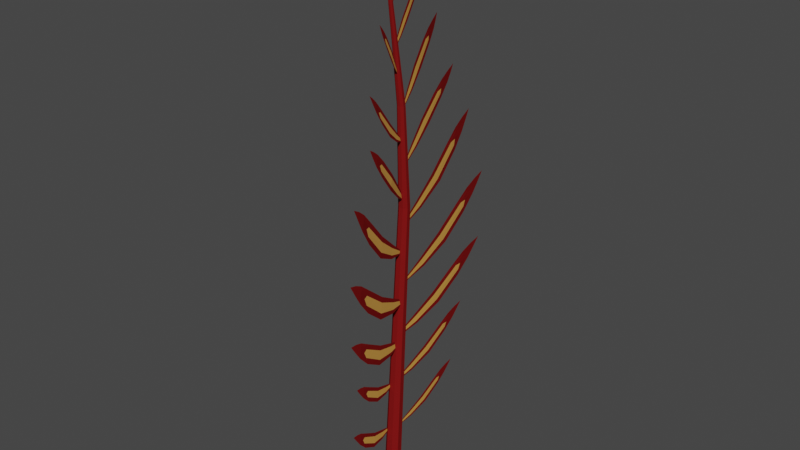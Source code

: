 # Source: reefGlowingTemplate.blend  (saved by Blender 2.80.74; exported with 4.5.12 LTS)
import bpy
from mathutils import Matrix  # noqa: F401  (used for matrix-valued properties, if any)

bpy.ops.wm.read_factory_settings(use_empty=True)
scene = bpy.context.scene
scene.name = 'Scene'

# ---- collections
col_collection = bpy.data.collections.new('Collection'); scene.collection.children.link(col_collection)

# ---- materials (node trees are filled in below, after node groups)
mat_reefmat = bpy.data.materials.new('ReefMat')
mat_reefmat.alpha_threshold = 0.0
mat_reefmat.use_transparent_shadow = False
mat_reefmat.diffuse_color = (0.2019, 0.008632, 0.008632, 1.0)
mat_reefmat.roughness = 0.5
mat_reefmat.line_color = (0.0, 0.0, 0.0, 1.0)
mat_glowmat = bpy.data.materials.new('glowMat')
mat_glowmat.use_transparent_shadow = False

# ---- material node trees
mat_glowmat.use_nodes = True; mat_glowmat.node_tree.nodes.clear()
_N = mat_glowmat.node_tree.nodes; _L = mat_glowmat.node_tree.links
n0 = _N.new('ShaderNodeOutputMaterial'); n0.name = 'Material Output'; n0.location = (300, 300)
n1 = _N.new('ShaderNodeBsdfPrincipled'); n1.name = 'Principled BSDF'; n1.location = (10, 300)
n1.distribution = 'GGX'
n1.subsurface_method = 'BURLEY'
n1.inputs[0].default_value = (0.8, 0.3882, 0.07297, 1.0)
n1.inputs[3].default_value = 1.45
n1.inputs[27].default_value = (0.0, 0.0, 0.0, 1.0)
n1.inputs[28].default_value = 1.0
_L.new(n1.outputs[0], n0.inputs[0])
n0.is_active_output = True

# ---- world
world_world = bpy.data.worlds.new('World'); scene.world = world_world
world_world.use_nodes = True; world_world.node_tree.nodes.clear()
_N = world_world.node_tree.nodes; _L = world_world.node_tree.links
n0 = _N.new('ShaderNodeOutputWorld'); n0.name = 'World Output'; n0.location = (300, 300)
n1 = _N.new('ShaderNodeBackground'); n1.name = 'Background'; n1.location = (10, 300)
n1.inputs[0].default_value = (0.05088, 0.05088, 0.05088, 1.0)
_L.new(n1.outputs[0], n0.inputs[0])
n0.is_active_output = True
world_world.color = (0.05088, 0.05088, 0.05088)
world_world.use_sun_shadow = False
world_world.sun_shadow_jitter_overblur = 0.0

# ---- meshes
me_cylinder_061 = bpy.data.meshes.new('Cylinder.061')
me_cylinder_061.from_pydata([(0.3299, -0.272, 1.519), (-0.1015, 0.1256, -0.2506), (0.2238, -0.1723, 1.107), (0.2314, -0.1632, 1.107), (-0.08126, 0.15, -0.2526), (0.2431, -0.1619, 1.104), (-0.05025, 0.1531, -0.2587), (0.252, -0.1693, 1.102), (-0.02659, 0.1331, -0.2655), (0.2529, -0.1811, 1.1), (-0.02413, 0.1017, -0.2688), (0.2453, -0.1902, 1.1), (-0.04434, 0.07731, -0.2669), (0.2337, -0.1915, 1.103), (-0.07537, 0.07423, -0.2608), (0.2248, -0.1841, 1.105), (-0.09903, 0.09424, -0.254), (0.06536, 0.007814, 0.4545), (0.1587, -0.09633, 0.836), (0.1686, -0.08429, 0.8352), (0.07926, 0.02469, 0.4532), (0.1839, -0.08267, 0.8322), (0.1007, 0.02691, 0.449), (0.1956, -0.09243, 0.8288), (0.1171, 0.01317, 0.4443), (0.1968, -0.1078, 0.8268), (0.1189, -0.008481, 0.4419), (0.1869, -0.1199, 0.8276), (0.105, -0.02537, 0.4432), (0.1716, -0.1215, 0.8306), (0.08355, -0.02759, 0.4474), (0.1599, -0.1118, 0.834), (0.06713, -0.01384, 0.4521), (-0.5425, 0.2177, -2.3), (-0.5129, 0.2527, -2.303), (-0.4679, 0.2566, -2.312), (-0.4339, 0.2271, -2.322), (-0.4308, 0.1814, -2.327), (-0.4605, 0.1463, -2.324), (-0.5056, 0.1423, -2.315), (-0.5395, 0.1719, -2.305)], [], [(2, 0, 3), (3, 0, 5), (5, 0, 7), (7, 0, 9), (9, 0, 11), (11, 0, 13), (13, 0, 15), (15, 0, 2), (40, 16, 1, 33), (31, 15, 2, 18), (39, 14, 16, 40), (29, 13, 15, 31), (38, 12, 14, 39), (27, 11, 13, 29), (37, 10, 12, 38), (25, 9, 11, 27), (36, 8, 10, 37), (23, 7, 9, 25), (35, 6, 8, 36), (21, 5, 7, 23), (34, 4, 6, 35), (19, 3, 5, 21), (33, 1, 4, 34), (18, 2, 3, 19), (1, 17, 20, 4), (17, 18, 19, 20), (4, 20, 22, 6), (20, 19, 21, 22), (6, 22, 24, 8), (22, 21, 23, 24), (8, 24, 26, 10), (24, 23, 25, 26), (10, 26, 28, 12), (26, 25, 27, 28), (12, 28, 30, 14), (28, 27, 29, 30), (14, 30, 32, 16), (30, 29, 31, 32), (16, 32, 17, 1), (32, 31, 18, 17), (33, 34, 35, 36, 37, 38, 39, 40)])
_uv = me_cylinder_061.uv_layers.new(name='UVMap')
_uv.uv.foreach_set('vector', [0.4987, 0.7798, 0.4996, 0.8785, 0.4996, 0.7798, 0.4996, 0.7798, 0.4999, 0.8785, 0.4999, 0.7798, 0.4999, 0.7798, 0.4996, 0.8785, 0.4996, 0.7798, 0.4996, 0.7798, 0.4987, 0.8785, 0.4987, 0.7798, 0.4987, 0.7798, 0.4979, 0.8785, 0.4979, 0.7798, 0.4979, 0.7798, 0.4976, 0.8785, 0.4976, 0.7798, 0.4976, 0.7798, 0.4979, 0.8785, 0.4979, 0.7798, 0.4979, 0.7798, 0.4987, 0.8785, 0.4987, 0.7798, 0.4979, 0.6482, 0.4979, 0.6811, 0.4987, 0.6811, 0.4987, 0.6482, 0.4979, 0.7469, 0.4979, 0.7798, 0.4987, 0.7798, 0.4987, 0.7469, 0.4976, 0.6482, 0.4976, 0.6811, 0.4979, 0.6811, 0.4979, 0.6482, 0.4976, 0.7469, 0.4976, 0.7798, 0.4979, 0.7798, 0.4979, 0.7469, 0.4979, 0.6482, 0.4979, 0.6811, 0.4976, 0.6811, 0.4976, 0.6482, 0.4979, 0.7469, 0.4979, 0.7798, 0.4976, 0.7798, 0.4976, 0.7469, 0.4987, 0.6482, 0.4987, 0.6811, 0.4979, 0.6811, 0.4979, 0.6482, 0.4987, 0.7469, 0.4987, 0.7798, 0.4979, 0.7798, 0.4979, 0.7469, 0.4996, 0.6482, 0.4996, 0.6811, 0.4987, 0.6811, 0.4987, 0.6482, 0.4996, 0.7469, 0.4996, 0.7798, 0.4987, 0.7798, 0.4987, 0.7469, 0.4999, 0.6482, 0.4999, 0.6811, 0.4996, 0.6811, 0.4996, 0.6482, 0.4999, 0.7469, 0.4999, 0.7798, 0.4996, 0.7798, 0.4996, 0.7469, 0.4996, 0.6482, 0.4996, 0.6811, 0.4999, 0.6811, 0.4999, 0.6482, 0.4996, 0.7469, 0.4996, 0.7798, 0.4999, 0.7798, 0.4999, 0.7469, 0.4987, 0.6482, 0.4987, 0.6811, 0.4996, 0.6811, 0.4996, 0.6482, 0.4987, 0.7469, 0.4987, 0.7798, 0.4996, 0.7798, 0.4996, 0.7469, 0.4987, 0.6811, 0.4987, 0.714, 0.4996, 0.714, 0.4996, 0.6811, 0.4987, 0.714, 0.4987, 0.7469, 0.4996, 0.7469, 0.4996, 0.714, 0.4996, 0.6811, 0.4996, 0.714, 0.4999, 0.714, 0.4999, 0.6811, 0.4996, 0.714, 0.4996, 0.7469, 0.4999, 0.7469, 0.4999, 0.714, 0.4999, 0.6811, 0.4999, 0.714, 0.4996, 0.714, 0.4996, 0.6811, 0.4999, 0.714, 0.4999, 0.7469, 0.4996, 0.7469, 0.4996, 0.714, 0.4996, 0.6811, 0.4996, 0.714, 0.4987, 0.714, 0.4987, 0.6811, 0.4996, 0.714, 0.4996, 0.7469, 0.4987, 0.7469, 0.4987, 0.714, 0.4987, 0.6811, 0.4987, 0.714, 0.4979, 0.714, 0.4979, 0.6811, 0.4987, 0.714, 0.4987, 0.7469, 0.4979, 0.7469, 0.4979, 0.714, 0.4979, 0.6811, 0.4979, 0.714, 0.4976, 0.714, 0.4976, 0.6811, 0.4979, 0.714, 0.4979, 0.7469, 0.4976, 0.7469, 0.4976, 0.714, 0.4976, 0.6811, 0.4976, 0.714, 0.4979, 0.714, 0.4979, 0.6811, 0.4976, 0.714, 0.4976, 0.7469, 0.4979, 0.7469, 0.4979, 0.714, 0.4979, 0.6811, 0.4979, 0.714, 0.4987, 0.714, 0.4987, 0.6811, 0.4979, 0.714, 0.4979, 0.7469, 0.4987, 0.7469, 0.4987, 0.714, 0.4987, 0.6482, 0.4996, 0.6482, 0.4999, 0.6482, 0.4996, 0.6482, 0.4987, 0.6482, 0.4979, 0.6482, 0.4976, 0.6482, 0.4979, 0.6482])
me_cylinder_061.materials.append(mat_reefmat)
me_cylinder_061.use_remesh_preserve_volume = False
me_cylinder_061.use_remesh_preserve_attributes = False
me_cylinder_061.use_mirror_vertex_groups = False
me_cylinder_061.update()
me_cylinder_062 = bpy.data.meshes.new('Cylinder.062')
me_cylinder_062.from_pydata([(0.393, 1.707, 0.1127), (-0.2905, -0.8729, 0.2293), (-0.2653, -0.8663, 0.3263), (-0.278, -0.8699, 0.2764), (0.2965, 1.507, 0.02359), (0.1941, 1.284, -0.05534), (0.05557, 0.9057, -0.105), (-0.1214, 0.2284, -0.0765), (-0.2311, -0.422, 0.0614), (-0.277, -0.7651, 0.1847), (-0.2379, -0.7562, 0.3351), (-0.1566, -0.4112, 0.3517), (-0.01067, 0.214, 0.3521), (0.1656, 0.8619, 0.3189), (0.28, 1.243, 0.2732), (0.343, 1.484, 0.2022), (-0.2577, -0.7611, 0.2582), (-0.1945, -0.4162, 0.2065), (-0.06695, 0.2202, 0.1385), (0.1748, 1.071, 0.0959), (0.2326, 1.251, 0.1099), (0.3196, 1.496, 0.1131), (-0.2842, -0.8714, 0.2529), (0.3081, 1.502, 0.06837), (0.2134, 1.268, 0.0273), (0.1148, 0.9712, 0.01324), (-0.09398, 0.2268, 0.03931), (-0.2128, -0.4191, 0.1339), (-0.2674, -0.7631, 0.2214), (-0.2716, -0.8681, 0.3013), (0.3313, 1.49, 0.1577), (0.2563, 1.247, 0.1916), (0.1692, 0.9598, 0.1931), (-0.03882, 0.217, 0.2449), (-0.1755, -0.4137, 0.2791), (-0.2478, -0.7587, 0.2966)], [], [(35, 29, 2, 10), (28, 22, 3, 16), (0, 4, 23, 21), (23, 24, 20, 21), (24, 25, 19, 20), (25, 26, 18, 19), (26, 27, 17, 18), (27, 28, 16, 17), (0, 21, 30, 15), (30, 31, 14, 15), (31, 32, 13, 14), (32, 33, 12, 13), (33, 34, 11, 12), (34, 35, 10, 11), (8, 9, 28, 27), (7, 8, 27, 26), (6, 7, 26, 25), (5, 6, 25, 24), (4, 5, 24, 23), (9, 1, 22, 28), (17, 16, 35, 34), (18, 17, 34, 33), (19, 18, 33, 32), (20, 19, 32, 31), (21, 20, 31, 30), (16, 3, 29, 35)])
me_cylinder_062.polygons.foreach_set('material_index', [0, 1, 0, 0, 0, 1, 1, 1, 0, 0, 0, 0, 0, 0, 0, 0, 0, 0, 0, 0, 1, 1, 1, 0, 0, 1])
_uv = me_cylinder_062.uv_layers.new(name='UVMap')
_uv.uv.foreach_set('vector', [0.5067, 0.06347, 0.5002, 0.02944, 0.512, 0.02944, 0.5252, 0.06355, 0.4698, 0.06347, 0.4764, 0.02944, 0.4883, 0.02944, 0.4883, 0.06338, 0.4883, 0.9766, 0.4444, 0.8782, 0.4664, 0.8782, 0.4883, 0.8781, 0.4664, 0.8782, 0.4478, 0.768, 0.4883, 0.7651, 0.4883, 0.8781, 0.4478, 0.768, 0.4363, 0.6062, 0.4883, 0.6054, 0.4883, 0.7651, 0.4363, 0.6062, 0.436, 0.3666, 0.4883, 0.3659, 0.4883, 0.6054, 0.436, 0.3666, 0.4531, 0.1685, 0.4883, 0.1682, 0.4883, 0.3659, 0.4531, 0.1685, 0.4698, 0.06347, 0.4883, 0.06338, 0.4883, 0.1682, 0.4883, 0.9766, 0.4883, 0.8781, 0.5102, 0.8782, 0.5321, 0.8782, 0.5102, 0.8782, 0.5288, 0.768, 0.5692, 0.7709, 0.5321, 0.8782, 0.5288, 0.768, 0.5402, 0.6062, 0.5922, 0.607, 0.5692, 0.7709, 0.5402, 0.6062, 0.5405, 0.3666, 0.5928, 0.3672, 0.5922, 0.607, 0.5405, 0.3666, 0.5234, 0.1685, 0.5586, 0.1688, 0.5928, 0.3672, 0.5234, 0.1685, 0.5067, 0.06347, 0.5252, 0.06355, 0.5586, 0.1688, 0.418, 0.1688, 0.4514, 0.06355, 0.4698, 0.06347, 0.4531, 0.1685, 0.3838, 0.3672, 0.418, 0.1688, 0.4531, 0.1685, 0.436, 0.3666, 0.3844, 0.607, 0.3838, 0.3672, 0.436, 0.3666, 0.4363, 0.6062, 0.4073, 0.7709, 0.3844, 0.607, 0.4363, 0.6062, 0.4478, 0.768, 0.4444, 0.8782, 0.4073, 0.7709, 0.4478, 0.768, 0.4664, 0.8782, 0.4514, 0.06355, 0.4645, 0.02944, 0.4764, 0.02944, 0.4698, 0.06347, 0.4883, 0.1682, 0.4883, 0.06338, 0.5067, 0.06347, 0.5234, 0.1685, 0.4883, 0.3659, 0.4883, 0.1682, 0.5234, 0.1685, 0.5405, 0.3666, 0.4883, 0.6054, 0.4883, 0.3659, 0.5405, 0.3666, 0.5402, 0.6062, 0.4883, 0.7651, 0.4883, 0.6054, 0.5402, 0.6062, 0.5288, 0.768, 0.4883, 0.8781, 0.4883, 0.7651, 0.5288, 0.768, 0.5102, 0.8782, 0.4883, 0.06338, 0.4883, 0.02944, 0.5002, 0.02944, 0.5067, 0.06347])
me_cylinder_062.materials.append(mat_reefmat)
me_cylinder_062.materials.append(mat_glowmat)
me_cylinder_062.use_remesh_preserve_volume = False
me_cylinder_062.use_remesh_preserve_attributes = False
me_cylinder_062.use_mirror_vertex_groups = False
me_cylinder_062.update()
me_cylinder_063 = bpy.data.meshes.new('Cylinder.063')
me_cylinder_063.from_pydata([(0.393, 1.707, 0.1127), (-0.2905, -0.8729, 0.2293), (-0.2653, -0.8663, 0.3263), (-0.278, -0.8699, 0.2764), (0.2965, 1.507, 0.02359), (0.1941, 1.284, -0.05534), (0.05557, 0.9057, -0.105), (-0.1214, 0.2284, -0.0765), (-0.2311, -0.422, 0.0614), (-0.277, -0.7651, 0.1847), (-0.2379, -0.7562, 0.3351), (-0.1566, -0.4112, 0.3517), (-0.01067, 0.214, 0.3521), (0.1656, 0.8619, 0.3189), (0.28, 1.243, 0.2732), (0.343, 1.484, 0.2022), (-0.2577, -0.7611, 0.2582), (-0.1945, -0.4162, 0.2065), (-0.06695, 0.2202, 0.1385), (0.1748, 1.071, 0.0959), (0.2326, 1.251, 0.1099), (0.3196, 1.496, 0.1131), (-0.2842, -0.8714, 0.2529), (0.3081, 1.502, 0.06837), (0.2134, 1.268, 0.0273), (0.1148, 0.9712, 0.01324), (-0.09398, 0.2268, 0.03931), (-0.2128, -0.4191, 0.1339), (-0.2674, -0.7631, 0.2214), (-0.2716, -0.8681, 0.3013), (0.3313, 1.49, 0.1577), (0.2563, 1.247, 0.1916), (0.1692, 0.9598, 0.1931), (-0.03882, 0.217, 0.2449), (-0.1755, -0.4137, 0.2791), (-0.2478, -0.7587, 0.2966)], [], [(35, 29, 2, 10), (28, 22, 3, 16), (0, 4, 23, 21), (23, 24, 20, 21), (24, 25, 19, 20), (25, 26, 18, 19), (26, 27, 17, 18), (27, 28, 16, 17), (0, 21, 30, 15), (30, 31, 14, 15), (31, 32, 13, 14), (32, 33, 12, 13), (33, 34, 11, 12), (34, 35, 10, 11), (8, 9, 28, 27), (7, 8, 27, 26), (6, 7, 26, 25), (5, 6, 25, 24), (4, 5, 24, 23), (9, 1, 22, 28), (17, 16, 35, 34), (18, 17, 34, 33), (19, 18, 33, 32), (20, 19, 32, 31), (21, 20, 31, 30), (16, 3, 29, 35)])
me_cylinder_063.polygons.foreach_set('material_index', [0, 1, 0, 0, 0, 1, 1, 1, 0, 0, 0, 0, 0, 0, 0, 0, 0, 0, 0, 0, 1, 1, 1, 0, 0, 1])
_uv = me_cylinder_063.uv_layers.new(name='UVMap')
_uv.uv.foreach_set('vector', [0.5067, 0.06347, 0.5002, 0.02944, 0.512, 0.02944, 0.5252, 0.06355, 0.4698, 0.06347, 0.4764, 0.02944, 0.4883, 0.02944, 0.4883, 0.06338, 0.4883, 0.9766, 0.4444, 0.8782, 0.4664, 0.8782, 0.4883, 0.8781, 0.4664, 0.8782, 0.4478, 0.768, 0.4883, 0.7651, 0.4883, 0.8781, 0.4478, 0.768, 0.4363, 0.6062, 0.4883, 0.6054, 0.4883, 0.7651, 0.4363, 0.6062, 0.436, 0.3666, 0.4883, 0.3659, 0.4883, 0.6054, 0.436, 0.3666, 0.4531, 0.1685, 0.4883, 0.1682, 0.4883, 0.3659, 0.4531, 0.1685, 0.4698, 0.06347, 0.4883, 0.06338, 0.4883, 0.1682, 0.4883, 0.9766, 0.4883, 0.8781, 0.5102, 0.8782, 0.5321, 0.8782, 0.5102, 0.8782, 0.5288, 0.768, 0.5692, 0.7709, 0.5321, 0.8782, 0.5288, 0.768, 0.5402, 0.6062, 0.5922, 0.607, 0.5692, 0.7709, 0.5402, 0.6062, 0.5405, 0.3666, 0.5928, 0.3672, 0.5922, 0.607, 0.5405, 0.3666, 0.5234, 0.1685, 0.5586, 0.1688, 0.5928, 0.3672, 0.5234, 0.1685, 0.5067, 0.06347, 0.5252, 0.06355, 0.5586, 0.1688, 0.418, 0.1688, 0.4514, 0.06355, 0.4698, 0.06347, 0.4531, 0.1685, 0.3838, 0.3672, 0.418, 0.1688, 0.4531, 0.1685, 0.436, 0.3666, 0.3844, 0.607, 0.3838, 0.3672, 0.436, 0.3666, 0.4363, 0.6062, 0.4073, 0.7709, 0.3844, 0.607, 0.4363, 0.6062, 0.4478, 0.768, 0.4444, 0.8782, 0.4073, 0.7709, 0.4478, 0.768, 0.4664, 0.8782, 0.4514, 0.06355, 0.4645, 0.02944, 0.4764, 0.02944, 0.4698, 0.06347, 0.4883, 0.1682, 0.4883, 0.06338, 0.5067, 0.06347, 0.5234, 0.1685, 0.4883, 0.3659, 0.4883, 0.1682, 0.5234, 0.1685, 0.5405, 0.3666, 0.4883, 0.6054, 0.4883, 0.3659, 0.5405, 0.3666, 0.5402, 0.6062, 0.4883, 0.7651, 0.4883, 0.6054, 0.5402, 0.6062, 0.5288, 0.768, 0.4883, 0.8781, 0.4883, 0.7651, 0.5288, 0.768, 0.5102, 0.8782, 0.4883, 0.06338, 0.4883, 0.02944, 0.5002, 0.02944, 0.5067, 0.06347])
me_cylinder_063.materials.append(mat_reefmat)
me_cylinder_063.materials.append(mat_glowmat)
me_cylinder_063.use_remesh_preserve_volume = False
me_cylinder_063.use_remesh_preserve_attributes = False
me_cylinder_063.use_mirror_vertex_groups = False
me_cylinder_063.update()
me_cylinder_064 = bpy.data.meshes.new('Cylinder.064')
me_cylinder_064.from_pydata([(0.393, 1.707, 0.1127), (-0.2905, -0.8729, 0.2293), (-0.2653, -0.8663, 0.3263), (-0.278, -0.8699, 0.2764), (0.2965, 1.507, 0.02359), (0.1941, 1.284, -0.05534), (0.05557, 0.9057, -0.105), (-0.1214, 0.2284, -0.0765), (-0.2311, -0.422, 0.0614), (-0.277, -0.7651, 0.1847), (-0.2379, -0.7562, 0.3351), (-0.1566, -0.4112, 0.3517), (-0.01067, 0.214, 0.3521), (0.1656, 0.8619, 0.3189), (0.28, 1.243, 0.2732), (0.343, 1.484, 0.2022), (-0.2577, -0.7611, 0.2582), (-0.1945, -0.4162, 0.2065), (-0.06695, 0.2202, 0.1385), (0.1748, 1.071, 0.0959), (0.2326, 1.251, 0.1099), (0.3196, 1.496, 0.1131), (-0.2842, -0.8714, 0.2529), (0.3081, 1.502, 0.06837), (0.2134, 1.268, 0.0273), (0.1148, 0.9712, 0.01324), (-0.09398, 0.2268, 0.03931), (-0.2128, -0.4191, 0.1339), (-0.2674, -0.7631, 0.2214), (-0.2716, -0.8681, 0.3013), (0.3313, 1.49, 0.1577), (0.2563, 1.247, 0.1916), (0.1692, 0.9598, 0.1931), (-0.03882, 0.217, 0.2449), (-0.1755, -0.4137, 0.2791), (-0.2478, -0.7587, 0.2966)], [], [(35, 29, 2, 10), (28, 22, 3, 16), (0, 4, 23, 21), (23, 24, 20, 21), (24, 25, 19, 20), (25, 26, 18, 19), (26, 27, 17, 18), (27, 28, 16, 17), (0, 21, 30, 15), (30, 31, 14, 15), (31, 32, 13, 14), (32, 33, 12, 13), (33, 34, 11, 12), (34, 35, 10, 11), (8, 9, 28, 27), (7, 8, 27, 26), (6, 7, 26, 25), (5, 6, 25, 24), (4, 5, 24, 23), (9, 1, 22, 28), (17, 16, 35, 34), (18, 17, 34, 33), (19, 18, 33, 32), (20, 19, 32, 31), (21, 20, 31, 30), (16, 3, 29, 35)])
me_cylinder_064.polygons.foreach_set('material_index', [0, 1, 0, 0, 0, 1, 1, 1, 0, 0, 0, 0, 0, 0, 0, 0, 0, 0, 0, 0, 1, 1, 1, 0, 0, 1])
_uv = me_cylinder_064.uv_layers.new(name='UVMap')
_uv.uv.foreach_set('vector', [0.5067, 0.06347, 0.5002, 0.02944, 0.512, 0.02944, 0.5252, 0.06355, 0.4698, 0.06347, 0.4764, 0.02944, 0.4883, 0.02944, 0.4883, 0.06338, 0.4883, 0.9766, 0.4444, 0.8782, 0.4664, 0.8782, 0.4883, 0.8781, 0.4664, 0.8782, 0.4478, 0.768, 0.4883, 0.7651, 0.4883, 0.8781, 0.4478, 0.768, 0.4363, 0.6062, 0.4883, 0.6054, 0.4883, 0.7651, 0.4363, 0.6062, 0.436, 0.3666, 0.4883, 0.3659, 0.4883, 0.6054, 0.436, 0.3666, 0.4531, 0.1685, 0.4883, 0.1682, 0.4883, 0.3659, 0.4531, 0.1685, 0.4698, 0.06347, 0.4883, 0.06338, 0.4883, 0.1682, 0.4883, 0.9766, 0.4883, 0.8781, 0.5102, 0.8782, 0.5321, 0.8782, 0.5102, 0.8782, 0.5288, 0.768, 0.5692, 0.7709, 0.5321, 0.8782, 0.5288, 0.768, 0.5402, 0.6062, 0.5922, 0.607, 0.5692, 0.7709, 0.5402, 0.6062, 0.5405, 0.3666, 0.5928, 0.3672, 0.5922, 0.607, 0.5405, 0.3666, 0.5234, 0.1685, 0.5586, 0.1688, 0.5928, 0.3672, 0.5234, 0.1685, 0.5067, 0.06347, 0.5252, 0.06355, 0.5586, 0.1688, 0.418, 0.1688, 0.4514, 0.06355, 0.4698, 0.06347, 0.4531, 0.1685, 0.3838, 0.3672, 0.418, 0.1688, 0.4531, 0.1685, 0.436, 0.3666, 0.3844, 0.607, 0.3838, 0.3672, 0.436, 0.3666, 0.4363, 0.6062, 0.4073, 0.7709, 0.3844, 0.607, 0.4363, 0.6062, 0.4478, 0.768, 0.4444, 0.8782, 0.4073, 0.7709, 0.4478, 0.768, 0.4664, 0.8782, 0.4514, 0.06355, 0.4645, 0.02944, 0.4764, 0.02944, 0.4698, 0.06347, 0.4883, 0.1682, 0.4883, 0.06338, 0.5067, 0.06347, 0.5234, 0.1685, 0.4883, 0.3659, 0.4883, 0.1682, 0.5234, 0.1685, 0.5405, 0.3666, 0.4883, 0.6054, 0.4883, 0.3659, 0.5405, 0.3666, 0.5402, 0.6062, 0.4883, 0.7651, 0.4883, 0.6054, 0.5402, 0.6062, 0.5288, 0.768, 0.4883, 0.8781, 0.4883, 0.7651, 0.5288, 0.768, 0.5102, 0.8782, 0.4883, 0.06338, 0.4883, 0.02944, 0.5002, 0.02944, 0.5067, 0.06347])
me_cylinder_064.materials.append(mat_reefmat)
me_cylinder_064.materials.append(mat_glowmat)
me_cylinder_064.use_remesh_preserve_volume = False
me_cylinder_064.use_remesh_preserve_attributes = False
me_cylinder_064.use_mirror_vertex_groups = False
me_cylinder_064.update()
me_cylinder_065 = bpy.data.meshes.new('Cylinder.065')
me_cylinder_065.from_pydata([(0.393, 1.707, 0.1127), (-0.2905, -0.8729, 0.2293), (-0.2653, -0.8663, 0.3263), (-0.278, -0.8699, 0.2764), (0.2965, 1.507, 0.02359), (0.1941, 1.284, -0.05534), (0.05557, 0.9057, -0.105), (-0.1214, 0.2284, -0.0765), (-0.2311, -0.422, 0.0614), (-0.277, -0.7651, 0.1847), (-0.2379, -0.7562, 0.3351), (-0.1566, -0.4112, 0.3517), (-0.01067, 0.214, 0.3521), (0.1656, 0.8619, 0.3189), (0.28, 1.243, 0.2732), (0.343, 1.484, 0.2022), (-0.2577, -0.7611, 0.2582), (-0.1945, -0.4162, 0.2065), (-0.06695, 0.2202, 0.1385), (0.1748, 1.071, 0.0959), (0.2326, 1.251, 0.1099), (0.3196, 1.496, 0.1131), (-0.2842, -0.8714, 0.2529), (0.3081, 1.502, 0.06837), (0.2134, 1.268, 0.0273), (0.1148, 0.9712, 0.01324), (-0.09398, 0.2268, 0.03931), (-0.2128, -0.4191, 0.1339), (-0.2674, -0.7631, 0.2214), (-0.2716, -0.8681, 0.3013), (0.3313, 1.49, 0.1577), (0.2563, 1.247, 0.1916), (0.1692, 0.9598, 0.1931), (-0.03882, 0.217, 0.2449), (-0.1755, -0.4137, 0.2791), (-0.2478, -0.7587, 0.2966)], [], [(35, 29, 2, 10), (28, 22, 3, 16), (0, 4, 23, 21), (23, 24, 20, 21), (24, 25, 19, 20), (25, 26, 18, 19), (26, 27, 17, 18), (27, 28, 16, 17), (0, 21, 30, 15), (30, 31, 14, 15), (31, 32, 13, 14), (32, 33, 12, 13), (33, 34, 11, 12), (34, 35, 10, 11), (8, 9, 28, 27), (7, 8, 27, 26), (6, 7, 26, 25), (5, 6, 25, 24), (4, 5, 24, 23), (9, 1, 22, 28), (17, 16, 35, 34), (18, 17, 34, 33), (19, 18, 33, 32), (20, 19, 32, 31), (21, 20, 31, 30), (16, 3, 29, 35)])
me_cylinder_065.polygons.foreach_set('material_index', [0, 1, 0, 0, 0, 1, 1, 1, 0, 0, 0, 0, 0, 0, 0, 0, 0, 0, 0, 0, 1, 1, 1, 0, 0, 1])
_uv = me_cylinder_065.uv_layers.new(name='UVMap')
_uv.uv.foreach_set('vector', [0.5067, 0.06347, 0.5002, 0.02944, 0.512, 0.02944, 0.5252, 0.06355, 0.4698, 0.06347, 0.4764, 0.02944, 0.4883, 0.02944, 0.4883, 0.06338, 0.4883, 0.9766, 0.4444, 0.8782, 0.4664, 0.8782, 0.4883, 0.8781, 0.4664, 0.8782, 0.4478, 0.768, 0.4883, 0.7651, 0.4883, 0.8781, 0.4478, 0.768, 0.4363, 0.6062, 0.4883, 0.6054, 0.4883, 0.7651, 0.4363, 0.6062, 0.436, 0.3666, 0.4883, 0.3659, 0.4883, 0.6054, 0.436, 0.3666, 0.4531, 0.1685, 0.4883, 0.1682, 0.4883, 0.3659, 0.4531, 0.1685, 0.4698, 0.06347, 0.4883, 0.06338, 0.4883, 0.1682, 0.4883, 0.9766, 0.4883, 0.8781, 0.5102, 0.8782, 0.5321, 0.8782, 0.5102, 0.8782, 0.5288, 0.768, 0.5692, 0.7709, 0.5321, 0.8782, 0.5288, 0.768, 0.5402, 0.6062, 0.5922, 0.607, 0.5692, 0.7709, 0.5402, 0.6062, 0.5405, 0.3666, 0.5928, 0.3672, 0.5922, 0.607, 0.5405, 0.3666, 0.5234, 0.1685, 0.5586, 0.1688, 0.5928, 0.3672, 0.5234, 0.1685, 0.5067, 0.06347, 0.5252, 0.06355, 0.5586, 0.1688, 0.418, 0.1688, 0.4514, 0.06355, 0.4698, 0.06347, 0.4531, 0.1685, 0.3838, 0.3672, 0.418, 0.1688, 0.4531, 0.1685, 0.436, 0.3666, 0.3844, 0.607, 0.3838, 0.3672, 0.436, 0.3666, 0.4363, 0.6062, 0.4073, 0.7709, 0.3844, 0.607, 0.4363, 0.6062, 0.4478, 0.768, 0.4444, 0.8782, 0.4073, 0.7709, 0.4478, 0.768, 0.4664, 0.8782, 0.4514, 0.06355, 0.4645, 0.02944, 0.4764, 0.02944, 0.4698, 0.06347, 0.4883, 0.1682, 0.4883, 0.06338, 0.5067, 0.06347, 0.5234, 0.1685, 0.4883, 0.3659, 0.4883, 0.1682, 0.5234, 0.1685, 0.5405, 0.3666, 0.4883, 0.6054, 0.4883, 0.3659, 0.5405, 0.3666, 0.5402, 0.6062, 0.4883, 0.7651, 0.4883, 0.6054, 0.5402, 0.6062, 0.5288, 0.768, 0.4883, 0.8781, 0.4883, 0.7651, 0.5288, 0.768, 0.5102, 0.8782, 0.4883, 0.06338, 0.4883, 0.02944, 0.5002, 0.02944, 0.5067, 0.06347])
me_cylinder_065.materials.append(mat_reefmat)
me_cylinder_065.materials.append(mat_glowmat)
me_cylinder_065.use_remesh_preserve_volume = False
me_cylinder_065.use_remesh_preserve_attributes = False
me_cylinder_065.use_mirror_vertex_groups = False
me_cylinder_065.update()
me_cylinder_066 = bpy.data.meshes.new('Cylinder.066')
me_cylinder_066.from_pydata([(0.3928, 1.708, 0.09831), (-0.2919, -0.8723, 0.1591), (-0.2668, -0.8658, 0.2547), (-0.2794, -0.8694, 0.2054), (0.2957, 1.508, -0.01493), (0.1926, 1.285, -0.1284), (0.05281, 0.9068, -0.2413), (-0.1255, 0.2301, -0.2763), (-0.234, -0.4208, -0.08041), (-0.2788, -0.7644, 0.09715), (-0.2397, -0.7554, 0.2456), (-0.1595, -0.41, 0.2068), (-0.01472, 0.2156, 0.1524), (0.1628, 0.8631, 0.1784), (0.2784, 1.243, 0.1957), (0.3422, 1.485, 0.1617), (-0.2595, -0.7604, 0.1697), (-0.1974, -0.415, 0.06312), (-0.07099, 0.2219, -0.06125), (0.1727, 1.072, -0.01132), (0.2311, 1.252, 0.03284), (0.3188, 1.496, 0.07389), (-0.2857, -0.8708, 0.1822), (0.3073, 1.502, 0.0296), (0.2119, 1.268, -0.04803), (0.1123, 0.9722, -0.1118), (-0.09802, 0.2284, -0.1604), (-0.2157, -0.4179, -0.00898), (-0.2692, -0.7624, 0.1336), (-0.2731, -0.8676, 0.23), (0.3305, 1.49, 0.1178), (0.2547, 1.248, 0.1143), (0.1666, 0.9608, 0.06797), (-0.04286, 0.2187, 0.04517), (-0.1784, -0.4125, 0.1348), (-0.2496, -0.7579, 0.2076)], [], [(35, 29, 2, 10), (28, 22, 3, 16), (0, 4, 23, 21), (23, 24, 20, 21), (24, 25, 19, 20), (25, 26, 18, 19), (26, 27, 17, 18), (27, 28, 16, 17), (0, 21, 30, 15), (30, 31, 14, 15), (31, 32, 13, 14), (32, 33, 12, 13), (33, 34, 11, 12), (34, 35, 10, 11), (8, 9, 28, 27), (7, 8, 27, 26), (6, 7, 26, 25), (5, 6, 25, 24), (4, 5, 24, 23), (9, 1, 22, 28), (17, 16, 35, 34), (18, 17, 34, 33), (19, 18, 33, 32), (20, 19, 32, 31), (21, 20, 31, 30), (16, 3, 29, 35)])
me_cylinder_066.polygons.foreach_set('material_index', [0, 1, 0, 0, 0, 1, 1, 1, 0, 0, 0, 0, 0, 0, 0, 0, 0, 0, 0, 0, 1, 1, 1, 0, 0, 1])
_uv = me_cylinder_066.uv_layers.new(name='UVMap')
_uv.uv.foreach_set('vector', [0.5067, 0.06347, 0.5002, 0.02944, 0.512, 0.02944, 0.5252, 0.06355, 0.4698, 0.06347, 0.4764, 0.02944, 0.4883, 0.02944, 0.4883, 0.06338, 0.4883, 0.9766, 0.4444, 0.8782, 0.4664, 0.8782, 0.4883, 0.8781, 0.4664, 0.8782, 0.4478, 0.768, 0.4883, 0.7651, 0.4883, 0.8781, 0.4478, 0.768, 0.4363, 0.6062, 0.4883, 0.6054, 0.4883, 0.7651, 0.4363, 0.6062, 0.436, 0.3666, 0.4883, 0.3659, 0.4883, 0.6054, 0.436, 0.3666, 0.4531, 0.1685, 0.4883, 0.1682, 0.4883, 0.3659, 0.4531, 0.1685, 0.4698, 0.06347, 0.4883, 0.06338, 0.4883, 0.1682, 0.4883, 0.9766, 0.4883, 0.8781, 0.5102, 0.8782, 0.5321, 0.8782, 0.5102, 0.8782, 0.5288, 0.768, 0.5692, 0.7709, 0.5321, 0.8782, 0.5288, 0.768, 0.5402, 0.6062, 0.5922, 0.607, 0.5692, 0.7709, 0.5402, 0.6062, 0.5405, 0.3666, 0.5928, 0.3672, 0.5922, 0.607, 0.5405, 0.3666, 0.5234, 0.1685, 0.5586, 0.1688, 0.5928, 0.3672, 0.5234, 0.1685, 0.5067, 0.06347, 0.5252, 0.06355, 0.5586, 0.1688, 0.418, 0.1688, 0.4514, 0.06355, 0.4698, 0.06347, 0.4531, 0.1685, 0.3838, 0.3672, 0.418, 0.1688, 0.4531, 0.1685, 0.436, 0.3666, 0.3844, 0.607, 0.3838, 0.3672, 0.436, 0.3666, 0.4363, 0.6062, 0.4073, 0.7709, 0.3844, 0.607, 0.4363, 0.6062, 0.4478, 0.768, 0.4444, 0.8782, 0.4073, 0.7709, 0.4478, 0.768, 0.4664, 0.8782, 0.4514, 0.06355, 0.4645, 0.02944, 0.4764, 0.02944, 0.4698, 0.06347, 0.4883, 0.1682, 0.4883, 0.06338, 0.5067, 0.06347, 0.5234, 0.1685, 0.4883, 0.3659, 0.4883, 0.1682, 0.5234, 0.1685, 0.5405, 0.3666, 0.4883, 0.6054, 0.4883, 0.3659, 0.5405, 0.3666, 0.5402, 0.6062, 0.4883, 0.7651, 0.4883, 0.6054, 0.5402, 0.6062, 0.5288, 0.768, 0.4883, 0.8781, 0.4883, 0.7651, 0.5288, 0.768, 0.5102, 0.8782, 0.4883, 0.06338, 0.4883, 0.02944, 0.5002, 0.02944, 0.5067, 0.06347])
me_cylinder_066.materials.append(mat_reefmat)
me_cylinder_066.materials.append(mat_glowmat)
me_cylinder_066.use_remesh_preserve_volume = False
me_cylinder_066.use_remesh_preserve_attributes = False
me_cylinder_066.use_mirror_vertex_groups = False
me_cylinder_066.update()
me_cylinder_067 = bpy.data.meshes.new('Cylinder.067')
me_cylinder_067.from_pydata([(0.3928, 1.708, 0.09831), (-0.2919, -0.8723, 0.1591), (-0.2668, -0.8658, 0.2547), (-0.2794, -0.8694, 0.2054), (0.2957, 1.508, -0.01493), (0.1926, 1.285, -0.1284), (0.05281, 0.9068, -0.2413), (-0.1255, 0.2301, -0.2763), (-0.234, -0.4208, -0.08041), (-0.2788, -0.7644, 0.09715), (-0.2397, -0.7554, 0.2456), (-0.1595, -0.41, 0.2068), (-0.01472, 0.2156, 0.1524), (0.1628, 0.8631, 0.1784), (0.2784, 1.243, 0.1957), (0.3422, 1.485, 0.1617), (-0.2595, -0.7604, 0.1697), (-0.1974, -0.415, 0.06312), (-0.07099, 0.2219, -0.06125), (0.1727, 1.072, -0.01132), (0.2311, 1.252, 0.03284), (0.3188, 1.496, 0.07389), (-0.2857, -0.8708, 0.1822), (0.3073, 1.502, 0.0296), (0.2119, 1.268, -0.04803), (0.1123, 0.9722, -0.1118), (-0.09802, 0.2284, -0.1604), (-0.2157, -0.4179, -0.00898), (-0.2692, -0.7624, 0.1336), (-0.2731, -0.8676, 0.23), (0.3305, 1.49, 0.1178), (0.2547, 1.248, 0.1143), (0.1666, 0.9608, 0.06797), (-0.04286, 0.2187, 0.04517), (-0.1784, -0.4125, 0.1348), (-0.2496, -0.7579, 0.2076)], [], [(35, 29, 2, 10), (28, 22, 3, 16), (0, 4, 23, 21), (23, 24, 20, 21), (24, 25, 19, 20), (25, 26, 18, 19), (26, 27, 17, 18), (27, 28, 16, 17), (0, 21, 30, 15), (30, 31, 14, 15), (31, 32, 13, 14), (32, 33, 12, 13), (33, 34, 11, 12), (34, 35, 10, 11), (8, 9, 28, 27), (7, 8, 27, 26), (6, 7, 26, 25), (5, 6, 25, 24), (4, 5, 24, 23), (9, 1, 22, 28), (17, 16, 35, 34), (18, 17, 34, 33), (19, 18, 33, 32), (20, 19, 32, 31), (21, 20, 31, 30), (16, 3, 29, 35)])
me_cylinder_067.polygons.foreach_set('material_index', [0, 1, 0, 0, 0, 1, 1, 1, 0, 0, 0, 0, 0, 0, 0, 0, 0, 0, 0, 0, 1, 1, 1, 0, 0, 1])
_uv = me_cylinder_067.uv_layers.new(name='UVMap')
_uv.uv.foreach_set('vector', [0.5067, 0.06347, 0.5002, 0.02944, 0.512, 0.02944, 0.5252, 0.06355, 0.4698, 0.06347, 0.4764, 0.02944, 0.4883, 0.02944, 0.4883, 0.06338, 0.4883, 0.9766, 0.4444, 0.8782, 0.4664, 0.8782, 0.4883, 0.8781, 0.4664, 0.8782, 0.4478, 0.768, 0.4883, 0.7651, 0.4883, 0.8781, 0.4478, 0.768, 0.4363, 0.6062, 0.4883, 0.6054, 0.4883, 0.7651, 0.4363, 0.6062, 0.436, 0.3666, 0.4883, 0.3659, 0.4883, 0.6054, 0.436, 0.3666, 0.4531, 0.1685, 0.4883, 0.1682, 0.4883, 0.3659, 0.4531, 0.1685, 0.4698, 0.06347, 0.4883, 0.06338, 0.4883, 0.1682, 0.4883, 0.9766, 0.4883, 0.8781, 0.5102, 0.8782, 0.5321, 0.8782, 0.5102, 0.8782, 0.5288, 0.768, 0.5692, 0.7709, 0.5321, 0.8782, 0.5288, 0.768, 0.5402, 0.6062, 0.5922, 0.607, 0.5692, 0.7709, 0.5402, 0.6062, 0.5405, 0.3666, 0.5928, 0.3672, 0.5922, 0.607, 0.5405, 0.3666, 0.5234, 0.1685, 0.5586, 0.1688, 0.5928, 0.3672, 0.5234, 0.1685, 0.5067, 0.06347, 0.5252, 0.06355, 0.5586, 0.1688, 0.418, 0.1688, 0.4514, 0.06355, 0.4698, 0.06347, 0.4531, 0.1685, 0.3838, 0.3672, 0.418, 0.1688, 0.4531, 0.1685, 0.436, 0.3666, 0.3844, 0.607, 0.3838, 0.3672, 0.436, 0.3666, 0.4363, 0.6062, 0.4073, 0.7709, 0.3844, 0.607, 0.4363, 0.6062, 0.4478, 0.768, 0.4444, 0.8782, 0.4073, 0.7709, 0.4478, 0.768, 0.4664, 0.8782, 0.4514, 0.06355, 0.4645, 0.02944, 0.4764, 0.02944, 0.4698, 0.06347, 0.4883, 0.1682, 0.4883, 0.06338, 0.5067, 0.06347, 0.5234, 0.1685, 0.4883, 0.3659, 0.4883, 0.1682, 0.5234, 0.1685, 0.5405, 0.3666, 0.4883, 0.6054, 0.4883, 0.3659, 0.5405, 0.3666, 0.5402, 0.6062, 0.4883, 0.7651, 0.4883, 0.6054, 0.5402, 0.6062, 0.5288, 0.768, 0.4883, 0.8781, 0.4883, 0.7651, 0.5288, 0.768, 0.5102, 0.8782, 0.4883, 0.06338, 0.4883, 0.02944, 0.5002, 0.02944, 0.5067, 0.06347])
me_cylinder_067.materials.append(mat_reefmat)
me_cylinder_067.materials.append(mat_glowmat)
me_cylinder_067.use_remesh_preserve_volume = False
me_cylinder_067.use_remesh_preserve_attributes = False
me_cylinder_067.use_mirror_vertex_groups = False
me_cylinder_067.update()
me_cylinder_068 = bpy.data.meshes.new('Cylinder.068')
me_cylinder_068.from_pydata([(0.3928, 1.708, 0.09831), (-0.2919, -0.8723, 0.1591), (-0.2668, -0.8658, 0.2547), (-0.2794, -0.8694, 0.2054), (0.2957, 1.508, -0.01493), (0.1926, 1.285, -0.1284), (0.05281, 0.9068, -0.2413), (-0.1255, 0.2301, -0.2763), (-0.234, -0.4208, -0.08041), (-0.2788, -0.7644, 0.09715), (-0.2397, -0.7554, 0.2456), (-0.1595, -0.41, 0.2068), (-0.01472, 0.2156, 0.1524), (0.1628, 0.8631, 0.1784), (0.2784, 1.243, 0.1957), (0.3422, 1.485, 0.1617), (-0.2595, -0.7604, 0.1697), (-0.1974, -0.415, 0.06312), (-0.07099, 0.2219, -0.06125), (0.1727, 1.072, -0.01132), (0.2311, 1.252, 0.03284), (0.3188, 1.496, 0.07389), (-0.2857, -0.8708, 0.1822), (0.3073, 1.502, 0.0296), (0.2119, 1.268, -0.04803), (0.1123, 0.9722, -0.1118), (-0.09802, 0.2284, -0.1604), (-0.2157, -0.4179, -0.00898), (-0.2692, -0.7624, 0.1336), (-0.2731, -0.8676, 0.23), (0.3305, 1.49, 0.1178), (0.2547, 1.248, 0.1143), (0.1666, 0.9608, 0.06797), (-0.04286, 0.2187, 0.04517), (-0.1784, -0.4125, 0.1348), (-0.2496, -0.7579, 0.2076)], [], [(35, 29, 2, 10), (28, 22, 3, 16), (0, 4, 23, 21), (23, 24, 20, 21), (24, 25, 19, 20), (25, 26, 18, 19), (26, 27, 17, 18), (27, 28, 16, 17), (0, 21, 30, 15), (30, 31, 14, 15), (31, 32, 13, 14), (32, 33, 12, 13), (33, 34, 11, 12), (34, 35, 10, 11), (8, 9, 28, 27), (7, 8, 27, 26), (6, 7, 26, 25), (5, 6, 25, 24), (4, 5, 24, 23), (9, 1, 22, 28), (17, 16, 35, 34), (18, 17, 34, 33), (19, 18, 33, 32), (20, 19, 32, 31), (21, 20, 31, 30), (16, 3, 29, 35)])
me_cylinder_068.polygons.foreach_set('material_index', [0, 1, 0, 0, 0, 1, 1, 1, 0, 0, 0, 0, 0, 0, 0, 0, 0, 0, 0, 0, 1, 1, 1, 0, 0, 1])
_uv = me_cylinder_068.uv_layers.new(name='UVMap')
_uv.uv.foreach_set('vector', [0.5067, 0.06347, 0.5002, 0.02944, 0.512, 0.02944, 0.5252, 0.06355, 0.4698, 0.06347, 0.4764, 0.02944, 0.4883, 0.02944, 0.4883, 0.06338, 0.4883, 0.9766, 0.4444, 0.8782, 0.4664, 0.8782, 0.4883, 0.8781, 0.4664, 0.8782, 0.4478, 0.768, 0.4883, 0.7651, 0.4883, 0.8781, 0.4478, 0.768, 0.4363, 0.6062, 0.4883, 0.6054, 0.4883, 0.7651, 0.4363, 0.6062, 0.436, 0.3666, 0.4883, 0.3659, 0.4883, 0.6054, 0.436, 0.3666, 0.4531, 0.1685, 0.4883, 0.1682, 0.4883, 0.3659, 0.4531, 0.1685, 0.4698, 0.06347, 0.4883, 0.06338, 0.4883, 0.1682, 0.4883, 0.9766, 0.4883, 0.8781, 0.5102, 0.8782, 0.5321, 0.8782, 0.5102, 0.8782, 0.5288, 0.768, 0.5692, 0.7709, 0.5321, 0.8782, 0.5288, 0.768, 0.5402, 0.6062, 0.5922, 0.607, 0.5692, 0.7709, 0.5402, 0.6062, 0.5405, 0.3666, 0.5928, 0.3672, 0.5922, 0.607, 0.5405, 0.3666, 0.5234, 0.1685, 0.5586, 0.1688, 0.5928, 0.3672, 0.5234, 0.1685, 0.5067, 0.06347, 0.5252, 0.06355, 0.5586, 0.1688, 0.418, 0.1688, 0.4514, 0.06355, 0.4698, 0.06347, 0.4531, 0.1685, 0.3838, 0.3672, 0.418, 0.1688, 0.4531, 0.1685, 0.436, 0.3666, 0.3844, 0.607, 0.3838, 0.3672, 0.436, 0.3666, 0.4363, 0.6062, 0.4073, 0.7709, 0.3844, 0.607, 0.4363, 0.6062, 0.4478, 0.768, 0.4444, 0.8782, 0.4073, 0.7709, 0.4478, 0.768, 0.4664, 0.8782, 0.4514, 0.06355, 0.4645, 0.02944, 0.4764, 0.02944, 0.4698, 0.06347, 0.4883, 0.1682, 0.4883, 0.06338, 0.5067, 0.06347, 0.5234, 0.1685, 0.4883, 0.3659, 0.4883, 0.1682, 0.5234, 0.1685, 0.5405, 0.3666, 0.4883, 0.6054, 0.4883, 0.3659, 0.5405, 0.3666, 0.5402, 0.6062, 0.4883, 0.7651, 0.4883, 0.6054, 0.5402, 0.6062, 0.5288, 0.768, 0.4883, 0.8781, 0.4883, 0.7651, 0.5288, 0.768, 0.5102, 0.8782, 0.4883, 0.06338, 0.4883, 0.02944, 0.5002, 0.02944, 0.5067, 0.06347])
me_cylinder_068.materials.append(mat_reefmat)
me_cylinder_068.materials.append(mat_glowmat)
me_cylinder_068.use_remesh_preserve_volume = False
me_cylinder_068.use_remesh_preserve_attributes = False
me_cylinder_068.use_mirror_vertex_groups = False
me_cylinder_068.update()
me_cylinder_069 = bpy.data.meshes.new('Cylinder.069')
me_cylinder_069.from_pydata([(0.3928, 1.708, 0.09831), (-0.2919, -0.8723, 0.1591), (-0.2668, -0.8658, 0.2547), (-0.2794, -0.8694, 0.2054), (0.2957, 1.508, -0.01493), (0.1926, 1.285, -0.1284), (0.05281, 0.9068, -0.2413), (-0.1255, 0.2301, -0.2763), (-0.234, -0.4208, -0.08041), (-0.2788, -0.7644, 0.09715), (-0.2397, -0.7554, 0.2456), (-0.1595, -0.41, 0.2068), (-0.01472, 0.2156, 0.1524), (0.1628, 0.8631, 0.1784), (0.2784, 1.243, 0.1957), (0.3422, 1.485, 0.1617), (-0.2595, -0.7604, 0.1697), (-0.1974, -0.415, 0.06312), (-0.07099, 0.2219, -0.06125), (0.1727, 1.072, -0.01132), (0.2311, 1.252, 0.03284), (0.3188, 1.496, 0.07389), (-0.2857, -0.8708, 0.1822), (0.3073, 1.502, 0.0296), (0.2119, 1.268, -0.04803), (0.1123, 0.9722, -0.1118), (-0.09802, 0.2284, -0.1604), (-0.2157, -0.4179, -0.00898), (-0.2692, -0.7624, 0.1336), (-0.2731, -0.8676, 0.23), (0.3305, 1.49, 0.1178), (0.2547, 1.248, 0.1143), (0.1666, 0.9608, 0.06797), (-0.04286, 0.2187, 0.04517), (-0.1784, -0.4125, 0.1348), (-0.2496, -0.7579, 0.2076)], [], [(35, 29, 2, 10), (28, 22, 3, 16), (0, 4, 23, 21), (23, 24, 20, 21), (24, 25, 19, 20), (25, 26, 18, 19), (26, 27, 17, 18), (27, 28, 16, 17), (0, 21, 30, 15), (30, 31, 14, 15), (31, 32, 13, 14), (32, 33, 12, 13), (33, 34, 11, 12), (34, 35, 10, 11), (8, 9, 28, 27), (7, 8, 27, 26), (6, 7, 26, 25), (5, 6, 25, 24), (4, 5, 24, 23), (9, 1, 22, 28), (17, 16, 35, 34), (18, 17, 34, 33), (19, 18, 33, 32), (20, 19, 32, 31), (21, 20, 31, 30), (16, 3, 29, 35)])
me_cylinder_069.polygons.foreach_set('material_index', [0, 1, 0, 0, 0, 1, 1, 1, 0, 0, 0, 0, 0, 0, 0, 0, 0, 0, 0, 0, 1, 1, 1, 0, 0, 1])
_uv = me_cylinder_069.uv_layers.new(name='UVMap')
_uv.uv.foreach_set('vector', [0.5067, 0.06347, 0.5002, 0.02944, 0.512, 0.02944, 0.5252, 0.06355, 0.4698, 0.06347, 0.4764, 0.02944, 0.4883, 0.02944, 0.4883, 0.06338, 0.4883, 0.9766, 0.4444, 0.8782, 0.4664, 0.8782, 0.4883, 0.8781, 0.4664, 0.8782, 0.4478, 0.768, 0.4883, 0.7651, 0.4883, 0.8781, 0.4478, 0.768, 0.4363, 0.6062, 0.4883, 0.6054, 0.4883, 0.7651, 0.4363, 0.6062, 0.436, 0.3666, 0.4883, 0.3659, 0.4883, 0.6054, 0.436, 0.3666, 0.4531, 0.1685, 0.4883, 0.1682, 0.4883, 0.3659, 0.4531, 0.1685, 0.4698, 0.06347, 0.4883, 0.06338, 0.4883, 0.1682, 0.4883, 0.9766, 0.4883, 0.8781, 0.5102, 0.8782, 0.5321, 0.8782, 0.5102, 0.8782, 0.5288, 0.768, 0.5692, 0.7709, 0.5321, 0.8782, 0.5288, 0.768, 0.5402, 0.6062, 0.5922, 0.607, 0.5692, 0.7709, 0.5402, 0.6062, 0.5405, 0.3666, 0.5928, 0.3672, 0.5922, 0.607, 0.5405, 0.3666, 0.5234, 0.1685, 0.5586, 0.1688, 0.5928, 0.3672, 0.5234, 0.1685, 0.5067, 0.06347, 0.5252, 0.06355, 0.5586, 0.1688, 0.418, 0.1688, 0.4514, 0.06355, 0.4698, 0.06347, 0.4531, 0.1685, 0.3838, 0.3672, 0.418, 0.1688, 0.4531, 0.1685, 0.436, 0.3666, 0.3844, 0.607, 0.3838, 0.3672, 0.436, 0.3666, 0.4363, 0.6062, 0.4073, 0.7709, 0.3844, 0.607, 0.4363, 0.6062, 0.4478, 0.768, 0.4444, 0.8782, 0.4073, 0.7709, 0.4478, 0.768, 0.4664, 0.8782, 0.4514, 0.06355, 0.4645, 0.02944, 0.4764, 0.02944, 0.4698, 0.06347, 0.4883, 0.1682, 0.4883, 0.06338, 0.5067, 0.06347, 0.5234, 0.1685, 0.4883, 0.3659, 0.4883, 0.1682, 0.5234, 0.1685, 0.5405, 0.3666, 0.4883, 0.6054, 0.4883, 0.3659, 0.5405, 0.3666, 0.5402, 0.6062, 0.4883, 0.7651, 0.4883, 0.6054, 0.5402, 0.6062, 0.5288, 0.768, 0.4883, 0.8781, 0.4883, 0.7651, 0.5288, 0.768, 0.5102, 0.8782, 0.4883, 0.06338, 0.4883, 0.02944, 0.5002, 0.02944, 0.5067, 0.06347])
me_cylinder_069.materials.append(mat_reefmat)
me_cylinder_069.materials.append(mat_glowmat)
me_cylinder_069.use_remesh_preserve_volume = False
me_cylinder_069.use_remesh_preserve_attributes = False
me_cylinder_069.use_mirror_vertex_groups = False
me_cylinder_069.update()
me_cylinder_070 = bpy.data.meshes.new('Cylinder.070')
me_cylinder_070.from_pydata([(0.3928, 1.708, 0.09831), (-0.2919, -0.8723, 0.1591), (-0.2668, -0.8658, 0.2547), (-0.2794, -0.8694, 0.2054), (0.2957, 1.508, -0.01493), (0.1926, 1.285, -0.1284), (0.05281, 0.9068, -0.2413), (-0.1255, 0.2301, -0.2763), (-0.234, -0.4208, -0.08041), (-0.2788, -0.7644, 0.09715), (-0.2397, -0.7554, 0.2456), (-0.1595, -0.41, 0.2068), (-0.01472, 0.2156, 0.1524), (0.1628, 0.8631, 0.1784), (0.2784, 1.243, 0.1957), (0.3422, 1.485, 0.1617), (-0.2595, -0.7604, 0.1697), (-0.1974, -0.415, 0.06312), (-0.07099, 0.2219, -0.06125), (0.1727, 1.072, -0.01132), (0.2311, 1.252, 0.03284), (0.3188, 1.496, 0.07389), (-0.2857, -0.8708, 0.1822), (0.3073, 1.502, 0.0296), (0.2119, 1.268, -0.04803), (0.1123, 0.9722, -0.1118), (-0.09802, 0.2284, -0.1604), (-0.2157, -0.4179, -0.00898), (-0.2692, -0.7624, 0.1336), (-0.2731, -0.8676, 0.23), (0.3305, 1.49, 0.1178), (0.2547, 1.248, 0.1143), (0.1666, 0.9608, 0.06797), (-0.04286, 0.2187, 0.04517), (-0.1784, -0.4125, 0.1348), (-0.2496, -0.7579, 0.2076)], [], [(35, 29, 2, 10), (28, 22, 3, 16), (0, 4, 23, 21), (23, 24, 20, 21), (24, 25, 19, 20), (25, 26, 18, 19), (26, 27, 17, 18), (27, 28, 16, 17), (0, 21, 30, 15), (30, 31, 14, 15), (31, 32, 13, 14), (32, 33, 12, 13), (33, 34, 11, 12), (34, 35, 10, 11), (8, 9, 28, 27), (7, 8, 27, 26), (6, 7, 26, 25), (5, 6, 25, 24), (4, 5, 24, 23), (9, 1, 22, 28), (17, 16, 35, 34), (18, 17, 34, 33), (19, 18, 33, 32), (20, 19, 32, 31), (21, 20, 31, 30), (16, 3, 29, 35)])
me_cylinder_070.polygons.foreach_set('material_index', [0, 1, 0, 0, 0, 1, 1, 1, 0, 0, 0, 0, 0, 0, 0, 0, 0, 0, 0, 0, 1, 1, 1, 0, 0, 1])
_uv = me_cylinder_070.uv_layers.new(name='UVMap')
_uv.uv.foreach_set('vector', [0.5067, 0.06347, 0.5002, 0.02944, 0.512, 0.02944, 0.5252, 0.06355, 0.4698, 0.06347, 0.4764, 0.02944, 0.4883, 0.02944, 0.4883, 0.06338, 0.4883, 0.9766, 0.4444, 0.8782, 0.4664, 0.8782, 0.4883, 0.8781, 0.4664, 0.8782, 0.4478, 0.768, 0.4883, 0.7651, 0.4883, 0.8781, 0.4478, 0.768, 0.4363, 0.6062, 0.4883, 0.6054, 0.4883, 0.7651, 0.4363, 0.6062, 0.436, 0.3666, 0.4883, 0.3659, 0.4883, 0.6054, 0.436, 0.3666, 0.4531, 0.1685, 0.4883, 0.1682, 0.4883, 0.3659, 0.4531, 0.1685, 0.4698, 0.06347, 0.4883, 0.06338, 0.4883, 0.1682, 0.4883, 0.9766, 0.4883, 0.8781, 0.5102, 0.8782, 0.5321, 0.8782, 0.5102, 0.8782, 0.5288, 0.768, 0.5692, 0.7709, 0.5321, 0.8782, 0.5288, 0.768, 0.5402, 0.6062, 0.5922, 0.607, 0.5692, 0.7709, 0.5402, 0.6062, 0.5405, 0.3666, 0.5928, 0.3672, 0.5922, 0.607, 0.5405, 0.3666, 0.5234, 0.1685, 0.5586, 0.1688, 0.5928, 0.3672, 0.5234, 0.1685, 0.5067, 0.06347, 0.5252, 0.06355, 0.5586, 0.1688, 0.418, 0.1688, 0.4514, 0.06355, 0.4698, 0.06347, 0.4531, 0.1685, 0.3838, 0.3672, 0.418, 0.1688, 0.4531, 0.1685, 0.436, 0.3666, 0.3844, 0.607, 0.3838, 0.3672, 0.436, 0.3666, 0.4363, 0.6062, 0.4073, 0.7709, 0.3844, 0.607, 0.4363, 0.6062, 0.4478, 0.768, 0.4444, 0.8782, 0.4073, 0.7709, 0.4478, 0.768, 0.4664, 0.8782, 0.4514, 0.06355, 0.4645, 0.02944, 0.4764, 0.02944, 0.4698, 0.06347, 0.4883, 0.1682, 0.4883, 0.06338, 0.5067, 0.06347, 0.5234, 0.1685, 0.4883, 0.3659, 0.4883, 0.1682, 0.5234, 0.1685, 0.5405, 0.3666, 0.4883, 0.6054, 0.4883, 0.3659, 0.5405, 0.3666, 0.5402, 0.6062, 0.4883, 0.7651, 0.4883, 0.6054, 0.5402, 0.6062, 0.5288, 0.768, 0.4883, 0.8781, 0.4883, 0.7651, 0.5288, 0.768, 0.5102, 0.8782, 0.4883, 0.06338, 0.4883, 0.02944, 0.5002, 0.02944, 0.5067, 0.06347])
me_cylinder_070.materials.append(mat_reefmat)
me_cylinder_070.materials.append(mat_glowmat)
me_cylinder_070.use_remesh_preserve_volume = False
me_cylinder_070.use_remesh_preserve_attributes = False
me_cylinder_070.use_mirror_vertex_groups = False
me_cylinder_070.update()
me_cylinder_071 = bpy.data.meshes.new('Cylinder.071')
me_cylinder_071.from_pydata([(0.393, 1.707, 0.1127), (-0.2905, -0.8729, 0.2293), (-0.2653, -0.8663, 0.3263), (-0.278, -0.8699, 0.2764), (0.2965, 1.507, 0.02359), (0.1941, 1.284, -0.05534), (0.05557, 0.9057, -0.105), (-0.1214, 0.2284, -0.0765), (-0.2311, -0.422, 0.0614), (-0.277, -0.7651, 0.1847), (-0.2379, -0.7562, 0.3351), (-0.1566, -0.4112, 0.3517), (-0.01067, 0.214, 0.3521), (0.1656, 0.8619, 0.3189), (0.28, 1.243, 0.2732), (0.343, 1.484, 0.2022), (-0.2577, -0.7611, 0.2582), (-0.1945, -0.4162, 0.2065), (-0.06695, 0.2202, 0.1385), (0.1748, 1.071, 0.0959), (0.2326, 1.251, 0.1099), (0.3196, 1.496, 0.1131), (-0.2842, -0.8714, 0.2529), (0.3081, 1.502, 0.06837), (0.2134, 1.268, 0.0273), (0.1148, 0.9712, 0.01324), (-0.09398, 0.2268, 0.03931), (-0.2128, -0.4191, 0.1339), (-0.2674, -0.7631, 0.2214), (-0.2716, -0.8681, 0.3013), (0.3313, 1.49, 0.1577), (0.2563, 1.247, 0.1916), (0.1692, 0.9598, 0.1931), (-0.03882, 0.217, 0.2449), (-0.1755, -0.4137, 0.2791), (-0.2478, -0.7587, 0.2966)], [], [(35, 29, 2, 10), (28, 22, 3, 16), (0, 4, 23, 21), (23, 24, 20, 21), (24, 25, 19, 20), (25, 26, 18, 19), (26, 27, 17, 18), (27, 28, 16, 17), (0, 21, 30, 15), (30, 31, 14, 15), (31, 32, 13, 14), (32, 33, 12, 13), (33, 34, 11, 12), (34, 35, 10, 11), (8, 9, 28, 27), (7, 8, 27, 26), (6, 7, 26, 25), (5, 6, 25, 24), (4, 5, 24, 23), (9, 1, 22, 28), (17, 16, 35, 34), (18, 17, 34, 33), (19, 18, 33, 32), (20, 19, 32, 31), (21, 20, 31, 30), (16, 3, 29, 35)])
me_cylinder_071.polygons.foreach_set('material_index', [0, 1, 0, 0, 0, 1, 1, 1, 0, 0, 0, 0, 0, 0, 0, 0, 0, 0, 0, 0, 1, 1, 1, 0, 0, 1])
_uv = me_cylinder_071.uv_layers.new(name='UVMap')
_uv.uv.foreach_set('vector', [0.5067, 0.06347, 0.5002, 0.02944, 0.512, 0.02944, 0.5252, 0.06355, 0.4698, 0.06347, 0.4764, 0.02944, 0.4883, 0.02944, 0.4883, 0.06338, 0.4883, 0.9766, 0.4444, 0.8782, 0.4664, 0.8782, 0.4883, 0.8781, 0.4664, 0.8782, 0.4478, 0.768, 0.4883, 0.7651, 0.4883, 0.8781, 0.4478, 0.768, 0.4363, 0.6062, 0.4883, 0.6054, 0.4883, 0.7651, 0.4363, 0.6062, 0.436, 0.3666, 0.4883, 0.3659, 0.4883, 0.6054, 0.436, 0.3666, 0.4531, 0.1685, 0.4883, 0.1682, 0.4883, 0.3659, 0.4531, 0.1685, 0.4698, 0.06347, 0.4883, 0.06338, 0.4883, 0.1682, 0.4883, 0.9766, 0.4883, 0.8781, 0.5102, 0.8782, 0.5321, 0.8782, 0.5102, 0.8782, 0.5288, 0.768, 0.5692, 0.7709, 0.5321, 0.8782, 0.5288, 0.768, 0.5402, 0.6062, 0.5922, 0.607, 0.5692, 0.7709, 0.5402, 0.6062, 0.5405, 0.3666, 0.5928, 0.3672, 0.5922, 0.607, 0.5405, 0.3666, 0.5234, 0.1685, 0.5586, 0.1688, 0.5928, 0.3672, 0.5234, 0.1685, 0.5067, 0.06347, 0.5252, 0.06355, 0.5586, 0.1688, 0.418, 0.1688, 0.4514, 0.06355, 0.4698, 0.06347, 0.4531, 0.1685, 0.3838, 0.3672, 0.418, 0.1688, 0.4531, 0.1685, 0.436, 0.3666, 0.3844, 0.607, 0.3838, 0.3672, 0.436, 0.3666, 0.4363, 0.6062, 0.4073, 0.7709, 0.3844, 0.607, 0.4363, 0.6062, 0.4478, 0.768, 0.4444, 0.8782, 0.4073, 0.7709, 0.4478, 0.768, 0.4664, 0.8782, 0.4514, 0.06355, 0.4645, 0.02944, 0.4764, 0.02944, 0.4698, 0.06347, 0.4883, 0.1682, 0.4883, 0.06338, 0.5067, 0.06347, 0.5234, 0.1685, 0.4883, 0.3659, 0.4883, 0.1682, 0.5234, 0.1685, 0.5405, 0.3666, 0.4883, 0.6054, 0.4883, 0.3659, 0.5405, 0.3666, 0.5402, 0.6062, 0.4883, 0.7651, 0.4883, 0.6054, 0.5402, 0.6062, 0.5288, 0.768, 0.4883, 0.8781, 0.4883, 0.7651, 0.5288, 0.768, 0.5102, 0.8782, 0.4883, 0.06338, 0.4883, 0.02944, 0.5002, 0.02944, 0.5067, 0.06347])
me_cylinder_071.materials.append(mat_reefmat)
me_cylinder_071.materials.append(mat_glowmat)
me_cylinder_071.use_remesh_preserve_volume = False
me_cylinder_071.use_remesh_preserve_attributes = False
me_cylinder_071.use_mirror_vertex_groups = False
me_cylinder_071.update()
me_cylinder_072 = bpy.data.meshes.new('Cylinder.072')
me_cylinder_072.from_pydata([(0.3901, 1.686, 0.04603), (-0.296, -0.9132, 0.1035), (-0.2709, -0.907, 0.1993), (-0.2835, -0.9105, 0.1499), (0.2923, 1.477, -0.07196), (0.1885, 1.243, -0.1837), (0.04773, 0.8483, -0.2841), (-0.1312, 0.1567, -0.3004), (-0.2391, -0.4807, -0.1218), (-0.2832, -0.8102, 0.04396), (-0.2442, -0.8018, 0.1928), (-0.1647, -0.4707, 0.1662), (-0.02047, 0.1422, 0.1282), (0.1576, 0.8035, 0.1367), (0.2742, 1.2, 0.141), (0.3388, 1.453, 0.1046), (-0.2639, -0.8065, 0.1167), (-0.2025, -0.4753, 0.02213), (-0.07675, 0.1485, -0.08537), (0.168, 1.021, -0.06084), (0.2269, 1.209, -0.02192), (0.3154, 1.465, 0.01683), (-0.2898, -0.9118, 0.1267), (0.3039, 1.471, -0.02744), (0.2077, 1.226, -0.103), (0.1073, 0.9165, -0.1574), (-0.1038, 0.155, -0.1846), (-0.2208, -0.4781, -0.05008), (-0.2736, -0.8083, 0.0805), (-0.2772, -0.9088, 0.1745), (0.3271, 1.459, 0.06072), (0.2505, 1.205, 0.05953), (0.1617, 0.9051, 0.02241), (-0.04862, 0.1453, 0.02105), (-0.1836, -0.473, 0.09405), (-0.254, -0.8041, 0.1547)], [], [(35, 29, 2, 10), (28, 22, 3, 16), (0, 4, 23, 21), (23, 24, 20, 21), (24, 25, 19, 20), (25, 26, 18, 19), (26, 27, 17, 18), (27, 28, 16, 17), (0, 21, 30, 15), (30, 31, 14, 15), (31, 32, 13, 14), (32, 33, 12, 13), (33, 34, 11, 12), (34, 35, 10, 11), (8, 9, 28, 27), (7, 8, 27, 26), (6, 7, 26, 25), (5, 6, 25, 24), (4, 5, 24, 23), (9, 1, 22, 28), (17, 16, 35, 34), (18, 17, 34, 33), (19, 18, 33, 32), (20, 19, 32, 31), (21, 20, 31, 30), (16, 3, 29, 35)])
me_cylinder_072.polygons.foreach_set('material_index', [0, 1, 0, 0, 0, 1, 1, 1, 0, 0, 0, 0, 0, 0, 0, 0, 0, 0, 0, 0, 1, 1, 1, 0, 0, 1])
_uv = me_cylinder_072.uv_layers.new(name='UVMap')
_uv.uv.foreach_set('vector', [0.5067, 0.06347, 0.5002, 0.02944, 0.512, 0.02944, 0.5252, 0.06355, 0.4698, 0.06347, 0.4764, 0.02944, 0.4883, 0.02944, 0.4883, 0.06338, 0.4883, 0.9766, 0.4444, 0.8782, 0.4664, 0.8782, 0.4883, 0.8781, 0.4664, 0.8782, 0.4478, 0.768, 0.4883, 0.7651, 0.4883, 0.8781, 0.4478, 0.768, 0.4363, 0.6062, 0.4883, 0.6054, 0.4883, 0.7651, 0.4363, 0.6062, 0.436, 0.3666, 0.4883, 0.3659, 0.4883, 0.6054, 0.436, 0.3666, 0.4531, 0.1685, 0.4883, 0.1682, 0.4883, 0.3659, 0.4531, 0.1685, 0.4698, 0.06347, 0.4883, 0.06338, 0.4883, 0.1682, 0.4883, 0.9766, 0.4883, 0.8781, 0.5102, 0.8782, 0.5321, 0.8782, 0.5102, 0.8782, 0.5288, 0.768, 0.5692, 0.7709, 0.5321, 0.8782, 0.5288, 0.768, 0.5402, 0.6062, 0.5922, 0.607, 0.5692, 0.7709, 0.5402, 0.6062, 0.5405, 0.3666, 0.5928, 0.3672, 0.5922, 0.607, 0.5405, 0.3666, 0.5234, 0.1685, 0.5586, 0.1688, 0.5928, 0.3672, 0.5234, 0.1685, 0.5067, 0.06347, 0.5252, 0.06355, 0.5586, 0.1688, 0.418, 0.1688, 0.4514, 0.06355, 0.4698, 0.06347, 0.4531, 0.1685, 0.3838, 0.3672, 0.418, 0.1688, 0.4531, 0.1685, 0.436, 0.3666, 0.3844, 0.607, 0.3838, 0.3672, 0.436, 0.3666, 0.4363, 0.6062, 0.4073, 0.7709, 0.3844, 0.607, 0.4363, 0.6062, 0.4478, 0.768, 0.4444, 0.8782, 0.4073, 0.7709, 0.4478, 0.768, 0.4664, 0.8782, 0.4514, 0.06355, 0.4645, 0.02944, 0.4764, 0.02944, 0.4698, 0.06347, 0.4883, 0.1682, 0.4883, 0.06338, 0.5067, 0.06347, 0.5234, 0.1685, 0.4883, 0.3659, 0.4883, 0.1682, 0.5234, 0.1685, 0.5405, 0.3666, 0.4883, 0.6054, 0.4883, 0.3659, 0.5405, 0.3666, 0.5402, 0.6062, 0.4883, 0.7651, 0.4883, 0.6054, 0.5402, 0.6062, 0.5288, 0.768, 0.4883, 0.8781, 0.4883, 0.7651, 0.5288, 0.768, 0.5102, 0.8782, 0.4883, 0.06338, 0.4883, 0.02944, 0.5002, 0.02944, 0.5067, 0.06347])
me_cylinder_072.materials.append(mat_reefmat)
me_cylinder_072.materials.append(mat_glowmat)
me_cylinder_072.use_remesh_preserve_volume = False
me_cylinder_072.use_remesh_preserve_attributes = False
me_cylinder_072.use_mirror_vertex_groups = False
me_cylinder_072.update()
me_cylinder_073 = bpy.data.meshes.new('Cylinder.073')
me_cylinder_073.from_pydata([(0.393, 1.707, 0.1127), (-0.2905, -0.8729, 0.2293), (-0.2653, -0.8663, 0.3263), (-0.278, -0.8699, 0.2764), (0.2965, 1.507, 0.02359), (0.1941, 1.284, -0.05534), (0.05557, 0.9057, -0.105), (-0.1214, 0.2284, -0.0765), (-0.2311, -0.422, 0.0614), (-0.277, -0.7651, 0.1847), (-0.2379, -0.7562, 0.3351), (-0.1566, -0.4112, 0.3517), (-0.01067, 0.214, 0.3521), (0.1656, 0.8619, 0.3189), (0.28, 1.243, 0.2732), (0.343, 1.484, 0.2022), (-0.2577, -0.7611, 0.2582), (-0.1945, -0.4162, 0.2065), (-0.06695, 0.2202, 0.1385), (0.1748, 1.071, 0.0959), (0.2326, 1.251, 0.1099), (0.3196, 1.496, 0.1131), (-0.2842, -0.8714, 0.2529), (0.3081, 1.502, 0.06837), (0.2134, 1.268, 0.0273), (0.1148, 0.9712, 0.01324), (-0.09398, 0.2268, 0.03931), (-0.2128, -0.4191, 0.1339), (-0.2674, -0.7631, 0.2214), (-0.2716, -0.8681, 0.3013), (0.3313, 1.49, 0.1577), (0.2563, 1.247, 0.1916), (0.1692, 0.9598, 0.1931), (-0.03882, 0.217, 0.2449), (-0.1755, -0.4137, 0.2791), (-0.2478, -0.7587, 0.2966)], [], [(35, 29, 2, 10), (28, 22, 3, 16), (0, 4, 23, 21), (23, 24, 20, 21), (24, 25, 19, 20), (25, 26, 18, 19), (26, 27, 17, 18), (27, 28, 16, 17), (0, 21, 30, 15), (30, 31, 14, 15), (31, 32, 13, 14), (32, 33, 12, 13), (33, 34, 11, 12), (34, 35, 10, 11), (8, 9, 28, 27), (7, 8, 27, 26), (6, 7, 26, 25), (5, 6, 25, 24), (4, 5, 24, 23), (9, 1, 22, 28), (17, 16, 35, 34), (18, 17, 34, 33), (19, 18, 33, 32), (20, 19, 32, 31), (21, 20, 31, 30), (16, 3, 29, 35)])
me_cylinder_073.polygons.foreach_set('material_index', [0, 1, 0, 0, 0, 1, 1, 1, 0, 0, 0, 0, 0, 0, 0, 0, 0, 0, 0, 0, 1, 1, 1, 0, 0, 1])
_uv = me_cylinder_073.uv_layers.new(name='UVMap')
_uv.uv.foreach_set('vector', [0.5067, 0.06347, 0.5002, 0.02944, 0.512, 0.02944, 0.5252, 0.06355, 0.4698, 0.06347, 0.4764, 0.02944, 0.4883, 0.02944, 0.4883, 0.06338, 0.4883, 0.9766, 0.4444, 0.8782, 0.4664, 0.8782, 0.4883, 0.8781, 0.4664, 0.8782, 0.4478, 0.768, 0.4883, 0.7651, 0.4883, 0.8781, 0.4478, 0.768, 0.4363, 0.6062, 0.4883, 0.6054, 0.4883, 0.7651, 0.4363, 0.6062, 0.436, 0.3666, 0.4883, 0.3659, 0.4883, 0.6054, 0.436, 0.3666, 0.4531, 0.1685, 0.4883, 0.1682, 0.4883, 0.3659, 0.4531, 0.1685, 0.4698, 0.06347, 0.4883, 0.06338, 0.4883, 0.1682, 0.4883, 0.9766, 0.4883, 0.8781, 0.5102, 0.8782, 0.5321, 0.8782, 0.5102, 0.8782, 0.5288, 0.768, 0.5692, 0.7709, 0.5321, 0.8782, 0.5288, 0.768, 0.5402, 0.6062, 0.5922, 0.607, 0.5692, 0.7709, 0.5402, 0.6062, 0.5405, 0.3666, 0.5928, 0.3672, 0.5922, 0.607, 0.5405, 0.3666, 0.5234, 0.1685, 0.5586, 0.1688, 0.5928, 0.3672, 0.5234, 0.1685, 0.5067, 0.06347, 0.5252, 0.06355, 0.5586, 0.1688, 0.418, 0.1688, 0.4514, 0.06355, 0.4698, 0.06347, 0.4531, 0.1685, 0.3838, 0.3672, 0.418, 0.1688, 0.4531, 0.1685, 0.436, 0.3666, 0.3844, 0.607, 0.3838, 0.3672, 0.436, 0.3666, 0.4363, 0.6062, 0.4073, 0.7709, 0.3844, 0.607, 0.4363, 0.6062, 0.4478, 0.768, 0.4444, 0.8782, 0.4073, 0.7709, 0.4478, 0.768, 0.4664, 0.8782, 0.4514, 0.06355, 0.4645, 0.02944, 0.4764, 0.02944, 0.4698, 0.06347, 0.4883, 0.1682, 0.4883, 0.06338, 0.5067, 0.06347, 0.5234, 0.1685, 0.4883, 0.3659, 0.4883, 0.1682, 0.5234, 0.1685, 0.5405, 0.3666, 0.4883, 0.6054, 0.4883, 0.3659, 0.5405, 0.3666, 0.5402, 0.6062, 0.4883, 0.7651, 0.4883, 0.6054, 0.5402, 0.6062, 0.5288, 0.768, 0.4883, 0.8781, 0.4883, 0.7651, 0.5288, 0.768, 0.5102, 0.8782, 0.4883, 0.06338, 0.4883, 0.02944, 0.5002, 0.02944, 0.5067, 0.06347])
me_cylinder_073.materials.append(mat_reefmat)
me_cylinder_073.materials.append(mat_glowmat)
me_cylinder_073.use_remesh_preserve_volume = False
me_cylinder_073.use_remesh_preserve_attributes = False
me_cylinder_073.use_mirror_vertex_groups = False
me_cylinder_073.update()
me_cylinder_074 = bpy.data.meshes.new('Cylinder.074')
me_cylinder_074.from_pydata([(0.3928, 1.708, 0.09831), (-0.2919, -0.8723, 0.1591), (-0.2668, -0.8658, 0.2547), (-0.2794, -0.8694, 0.2054), (0.2957, 1.508, -0.01493), (0.1926, 1.285, -0.1284), (0.05281, 0.9068, -0.2413), (-0.1255, 0.2301, -0.2763), (-0.234, -0.4208, -0.08041), (-0.2788, -0.7644, 0.09715), (-0.2397, -0.7554, 0.2456), (-0.1595, -0.41, 0.2068), (-0.01472, 0.2156, 0.1524), (0.1628, 0.8631, 0.1784), (0.2784, 1.243, 0.1957), (0.3422, 1.485, 0.1617), (-0.2595, -0.7604, 0.1697), (-0.1974, -0.415, 0.06312), (-0.07099, 0.2219, -0.06125), (0.1727, 1.072, -0.01132), (0.2311, 1.252, 0.03284), (0.3188, 1.496, 0.07389), (-0.2857, -0.8708, 0.1822), (0.3073, 1.502, 0.0296), (0.2119, 1.268, -0.04803), (0.1123, 0.9722, -0.1118), (-0.09802, 0.2284, -0.1604), (-0.2157, -0.4179, -0.00898), (-0.2692, -0.7624, 0.1336), (-0.2731, -0.8676, 0.23), (0.3305, 1.49, 0.1178), (0.2547, 1.248, 0.1143), (0.1666, 0.9608, 0.06797), (-0.04286, 0.2187, 0.04517), (-0.1784, -0.4125, 0.1348), (-0.2496, -0.7579, 0.2076)], [], [(35, 29, 2, 10), (28, 22, 3, 16), (0, 4, 23, 21), (23, 24, 20, 21), (24, 25, 19, 20), (25, 26, 18, 19), (26, 27, 17, 18), (27, 28, 16, 17), (0, 21, 30, 15), (30, 31, 14, 15), (31, 32, 13, 14), (32, 33, 12, 13), (33, 34, 11, 12), (34, 35, 10, 11), (8, 9, 28, 27), (7, 8, 27, 26), (6, 7, 26, 25), (5, 6, 25, 24), (4, 5, 24, 23), (9, 1, 22, 28), (17, 16, 35, 34), (18, 17, 34, 33), (19, 18, 33, 32), (20, 19, 32, 31), (21, 20, 31, 30), (16, 3, 29, 35)])
me_cylinder_074.polygons.foreach_set('material_index', [0, 1, 0, 0, 0, 1, 1, 1, 0, 0, 0, 0, 0, 0, 0, 0, 0, 0, 0, 0, 1, 1, 1, 0, 0, 1])
_uv = me_cylinder_074.uv_layers.new(name='UVMap')
_uv.uv.foreach_set('vector', [0.5067, 0.06347, 0.5002, 0.02944, 0.512, 0.02944, 0.5252, 0.06355, 0.4698, 0.06347, 0.4764, 0.02944, 0.4883, 0.02944, 0.4883, 0.06338, 0.4883, 0.9766, 0.4444, 0.8782, 0.4664, 0.8782, 0.4883, 0.8781, 0.4664, 0.8782, 0.4478, 0.768, 0.4883, 0.7651, 0.4883, 0.8781, 0.4478, 0.768, 0.4363, 0.6062, 0.4883, 0.6054, 0.4883, 0.7651, 0.4363, 0.6062, 0.436, 0.3666, 0.4883, 0.3659, 0.4883, 0.6054, 0.436, 0.3666, 0.4531, 0.1685, 0.4883, 0.1682, 0.4883, 0.3659, 0.4531, 0.1685, 0.4698, 0.06347, 0.4883, 0.06338, 0.4883, 0.1682, 0.4883, 0.9766, 0.4883, 0.8781, 0.5102, 0.8782, 0.5321, 0.8782, 0.5102, 0.8782, 0.5288, 0.768, 0.5692, 0.7709, 0.5321, 0.8782, 0.5288, 0.768, 0.5402, 0.6062, 0.5922, 0.607, 0.5692, 0.7709, 0.5402, 0.6062, 0.5405, 0.3666, 0.5928, 0.3672, 0.5922, 0.607, 0.5405, 0.3666, 0.5234, 0.1685, 0.5586, 0.1688, 0.5928, 0.3672, 0.5234, 0.1685, 0.5067, 0.06347, 0.5252, 0.06355, 0.5586, 0.1688, 0.418, 0.1688, 0.4514, 0.06355, 0.4698, 0.06347, 0.4531, 0.1685, 0.3838, 0.3672, 0.418, 0.1688, 0.4531, 0.1685, 0.436, 0.3666, 0.3844, 0.607, 0.3838, 0.3672, 0.436, 0.3666, 0.4363, 0.6062, 0.4073, 0.7709, 0.3844, 0.607, 0.4363, 0.6062, 0.4478, 0.768, 0.4444, 0.8782, 0.4073, 0.7709, 0.4478, 0.768, 0.4664, 0.8782, 0.4514, 0.06355, 0.4645, 0.02944, 0.4764, 0.02944, 0.4698, 0.06347, 0.4883, 0.1682, 0.4883, 0.06338, 0.5067, 0.06347, 0.5234, 0.1685, 0.4883, 0.3659, 0.4883, 0.1682, 0.5234, 0.1685, 0.5405, 0.3666, 0.4883, 0.6054, 0.4883, 0.3659, 0.5405, 0.3666, 0.5402, 0.6062, 0.4883, 0.7651, 0.4883, 0.6054, 0.5402, 0.6062, 0.5288, 0.768, 0.4883, 0.8781, 0.4883, 0.7651, 0.5288, 0.768, 0.5102, 0.8782, 0.4883, 0.06338, 0.4883, 0.02944, 0.5002, 0.02944, 0.5067, 0.06347])
me_cylinder_074.materials.append(mat_reefmat)
me_cylinder_074.materials.append(mat_glowmat)
me_cylinder_074.use_remesh_preserve_volume = False
me_cylinder_074.use_remesh_preserve_attributes = False
me_cylinder_074.use_mirror_vertex_groups = False
me_cylinder_074.update()
me_cylinder_075 = bpy.data.meshes.new('Cylinder.075')
me_cylinder_075.from_pydata([(0.3928, 1.708, 0.09831), (-0.2919, -0.8723, 0.1591), (-0.2668, -0.8658, 0.2547), (-0.2794, -0.8694, 0.2054), (0.2957, 1.508, -0.01493), (0.1926, 1.285, -0.1284), (0.05281, 0.9068, -0.2413), (-0.1255, 0.2301, -0.2763), (-0.234, -0.4208, -0.08041), (-0.2788, -0.7644, 0.09715), (-0.2397, -0.7554, 0.2456), (-0.1595, -0.41, 0.2068), (-0.01472, 0.2156, 0.1524), (0.1628, 0.8631, 0.1784), (0.2784, 1.243, 0.1957), (0.3422, 1.485, 0.1617), (-0.2595, -0.7604, 0.1697), (-0.1974, -0.415, 0.06312), (-0.07099, 0.2219, -0.06125), (0.1727, 1.072, -0.01132), (0.2311, 1.252, 0.03284), (0.3188, 1.496, 0.07389), (-0.2857, -0.8708, 0.1822), (0.3073, 1.502, 0.0296), (0.2119, 1.268, -0.04803), (0.1123, 0.9722, -0.1118), (-0.09802, 0.2284, -0.1604), (-0.2157, -0.4179, -0.00898), (-0.2692, -0.7624, 0.1336), (-0.2731, -0.8676, 0.23), (0.3305, 1.49, 0.1178), (0.2547, 1.248, 0.1143), (0.1666, 0.9608, 0.06797), (-0.04286, 0.2187, 0.04517), (-0.1784, -0.4125, 0.1348), (-0.2496, -0.7579, 0.2076)], [], [(35, 29, 2, 10), (28, 22, 3, 16), (0, 4, 23, 21), (23, 24, 20, 21), (24, 25, 19, 20), (25, 26, 18, 19), (26, 27, 17, 18), (27, 28, 16, 17), (0, 21, 30, 15), (30, 31, 14, 15), (31, 32, 13, 14), (32, 33, 12, 13), (33, 34, 11, 12), (34, 35, 10, 11), (8, 9, 28, 27), (7, 8, 27, 26), (6, 7, 26, 25), (5, 6, 25, 24), (4, 5, 24, 23), (9, 1, 22, 28), (17, 16, 35, 34), (18, 17, 34, 33), (19, 18, 33, 32), (20, 19, 32, 31), (21, 20, 31, 30), (16, 3, 29, 35)])
me_cylinder_075.polygons.foreach_set('material_index', [0, 1, 0, 0, 0, 1, 1, 1, 0, 0, 0, 0, 0, 0, 0, 0, 0, 0, 0, 0, 1, 1, 1, 0, 0, 1])
_uv = me_cylinder_075.uv_layers.new(name='UVMap')
_uv.uv.foreach_set('vector', [0.5067, 0.06347, 0.5002, 0.02944, 0.512, 0.02944, 0.5252, 0.06355, 0.4698, 0.06347, 0.4764, 0.02944, 0.4883, 0.02944, 0.4883, 0.06338, 0.4883, 0.9766, 0.4444, 0.8782, 0.4664, 0.8782, 0.4883, 0.8781, 0.4664, 0.8782, 0.4478, 0.768, 0.4883, 0.7651, 0.4883, 0.8781, 0.4478, 0.768, 0.4363, 0.6062, 0.4883, 0.6054, 0.4883, 0.7651, 0.4363, 0.6062, 0.436, 0.3666, 0.4883, 0.3659, 0.4883, 0.6054, 0.436, 0.3666, 0.4531, 0.1685, 0.4883, 0.1682, 0.4883, 0.3659, 0.4531, 0.1685, 0.4698, 0.06347, 0.4883, 0.06338, 0.4883, 0.1682, 0.4883, 0.9766, 0.4883, 0.8781, 0.5102, 0.8782, 0.5321, 0.8782, 0.5102, 0.8782, 0.5288, 0.768, 0.5692, 0.7709, 0.5321, 0.8782, 0.5288, 0.768, 0.5402, 0.6062, 0.5922, 0.607, 0.5692, 0.7709, 0.5402, 0.6062, 0.5405, 0.3666, 0.5928, 0.3672, 0.5922, 0.607, 0.5405, 0.3666, 0.5234, 0.1685, 0.5586, 0.1688, 0.5928, 0.3672, 0.5234, 0.1685, 0.5067, 0.06347, 0.5252, 0.06355, 0.5586, 0.1688, 0.418, 0.1688, 0.4514, 0.06355, 0.4698, 0.06347, 0.4531, 0.1685, 0.3838, 0.3672, 0.418, 0.1688, 0.4531, 0.1685, 0.436, 0.3666, 0.3844, 0.607, 0.3838, 0.3672, 0.436, 0.3666, 0.4363, 0.6062, 0.4073, 0.7709, 0.3844, 0.607, 0.4363, 0.6062, 0.4478, 0.768, 0.4444, 0.8782, 0.4073, 0.7709, 0.4478, 0.768, 0.4664, 0.8782, 0.4514, 0.06355, 0.4645, 0.02944, 0.4764, 0.02944, 0.4698, 0.06347, 0.4883, 0.1682, 0.4883, 0.06338, 0.5067, 0.06347, 0.5234, 0.1685, 0.4883, 0.3659, 0.4883, 0.1682, 0.5234, 0.1685, 0.5405, 0.3666, 0.4883, 0.6054, 0.4883, 0.3659, 0.5405, 0.3666, 0.5402, 0.6062, 0.4883, 0.7651, 0.4883, 0.6054, 0.5402, 0.6062, 0.5288, 0.768, 0.4883, 0.8781, 0.4883, 0.7651, 0.5288, 0.768, 0.5102, 0.8782, 0.4883, 0.06338, 0.4883, 0.02944, 0.5002, 0.02944, 0.5067, 0.06347])
me_cylinder_075.materials.append(mat_reefmat)
me_cylinder_075.materials.append(mat_glowmat)
me_cylinder_075.use_remesh_preserve_volume = False
me_cylinder_075.use_remesh_preserve_attributes = False
me_cylinder_075.use_mirror_vertex_groups = False
me_cylinder_075.update()
me_cylinder_076 = bpy.data.meshes.new('Cylinder.076')
me_cylinder_076.from_pydata([(0.3928, 1.708, 0.09831), (-0.2919, -0.8723, 0.1591), (-0.2668, -0.8658, 0.2547), (-0.2794, -0.8694, 0.2054), (0.2957, 1.508, -0.01493), (0.1926, 1.285, -0.1284), (0.05281, 0.9068, -0.2413), (-0.1255, 0.2301, -0.2763), (-0.234, -0.4208, -0.08041), (-0.2788, -0.7644, 0.09715), (-0.2397, -0.7554, 0.2456), (-0.1595, -0.41, 0.2068), (-0.01472, 0.2156, 0.1524), (0.1628, 0.8631, 0.1784), (0.2784, 1.243, 0.1957), (0.3422, 1.485, 0.1617), (-0.2595, -0.7604, 0.1697), (-0.1974, -0.415, 0.06312), (-0.07099, 0.2219, -0.06125), (0.1727, 1.072, -0.01132), (0.2311, 1.252, 0.03284), (0.3188, 1.496, 0.07389), (-0.2857, -0.8708, 0.1822), (0.3073, 1.502, 0.0296), (0.2119, 1.268, -0.04803), (0.1123, 0.9722, -0.1118), (-0.09802, 0.2284, -0.1604), (-0.2157, -0.4179, -0.00898), (-0.2692, -0.7624, 0.1336), (-0.2731, -0.8676, 0.23), (0.3305, 1.49, 0.1178), (0.2547, 1.248, 0.1143), (0.1666, 0.9608, 0.06797), (-0.04286, 0.2187, 0.04517), (-0.1784, -0.4125, 0.1348), (-0.2496, -0.7579, 0.2076)], [], [(35, 29, 2, 10), (28, 22, 3, 16), (0, 4, 23, 21), (23, 24, 20, 21), (24, 25, 19, 20), (25, 26, 18, 19), (26, 27, 17, 18), (27, 28, 16, 17), (0, 21, 30, 15), (30, 31, 14, 15), (31, 32, 13, 14), (32, 33, 12, 13), (33, 34, 11, 12), (34, 35, 10, 11), (8, 9, 28, 27), (7, 8, 27, 26), (6, 7, 26, 25), (5, 6, 25, 24), (4, 5, 24, 23), (9, 1, 22, 28), (17, 16, 35, 34), (18, 17, 34, 33), (19, 18, 33, 32), (20, 19, 32, 31), (21, 20, 31, 30), (16, 3, 29, 35)])
me_cylinder_076.polygons.foreach_set('material_index', [0, 1, 0, 0, 0, 1, 1, 1, 0, 0, 0, 0, 0, 0, 0, 0, 0, 0, 0, 0, 1, 1, 1, 0, 0, 1])
_uv = me_cylinder_076.uv_layers.new(name='UVMap')
_uv.uv.foreach_set('vector', [0.5067, 0.06347, 0.5002, 0.02944, 0.512, 0.02944, 0.5252, 0.06355, 0.4698, 0.06347, 0.4764, 0.02944, 0.4883, 0.02944, 0.4883, 0.06338, 0.4883, 0.9766, 0.4444, 0.8782, 0.4664, 0.8782, 0.4883, 0.8781, 0.4664, 0.8782, 0.4478, 0.768, 0.4883, 0.7651, 0.4883, 0.8781, 0.4478, 0.768, 0.4363, 0.6062, 0.4883, 0.6054, 0.4883, 0.7651, 0.4363, 0.6062, 0.436, 0.3666, 0.4883, 0.3659, 0.4883, 0.6054, 0.436, 0.3666, 0.4531, 0.1685, 0.4883, 0.1682, 0.4883, 0.3659, 0.4531, 0.1685, 0.4698, 0.06347, 0.4883, 0.06338, 0.4883, 0.1682, 0.4883, 0.9766, 0.4883, 0.8781, 0.5102, 0.8782, 0.5321, 0.8782, 0.5102, 0.8782, 0.5288, 0.768, 0.5692, 0.7709, 0.5321, 0.8782, 0.5288, 0.768, 0.5402, 0.6062, 0.5922, 0.607, 0.5692, 0.7709, 0.5402, 0.6062, 0.5405, 0.3666, 0.5928, 0.3672, 0.5922, 0.607, 0.5405, 0.3666, 0.5234, 0.1685, 0.5586, 0.1688, 0.5928, 0.3672, 0.5234, 0.1685, 0.5067, 0.06347, 0.5252, 0.06355, 0.5586, 0.1688, 0.418, 0.1688, 0.4514, 0.06355, 0.4698, 0.06347, 0.4531, 0.1685, 0.3838, 0.3672, 0.418, 0.1688, 0.4531, 0.1685, 0.436, 0.3666, 0.3844, 0.607, 0.3838, 0.3672, 0.436, 0.3666, 0.4363, 0.6062, 0.4073, 0.7709, 0.3844, 0.607, 0.4363, 0.6062, 0.4478, 0.768, 0.4444, 0.8782, 0.4073, 0.7709, 0.4478, 0.768, 0.4664, 0.8782, 0.4514, 0.06355, 0.4645, 0.02944, 0.4764, 0.02944, 0.4698, 0.06347, 0.4883, 0.1682, 0.4883, 0.06338, 0.5067, 0.06347, 0.5234, 0.1685, 0.4883, 0.3659, 0.4883, 0.1682, 0.5234, 0.1685, 0.5405, 0.3666, 0.4883, 0.6054, 0.4883, 0.3659, 0.5405, 0.3666, 0.5402, 0.6062, 0.4883, 0.7651, 0.4883, 0.6054, 0.5402, 0.6062, 0.5288, 0.768, 0.4883, 0.8781, 0.4883, 0.7651, 0.5288, 0.768, 0.5102, 0.8782, 0.4883, 0.06338, 0.4883, 0.02944, 0.5002, 0.02944, 0.5067, 0.06347])
me_cylinder_076.materials.append(mat_reefmat)
me_cylinder_076.materials.append(mat_glowmat)
me_cylinder_076.use_remesh_preserve_volume = False
me_cylinder_076.use_remesh_preserve_attributes = False
me_cylinder_076.use_mirror_vertex_groups = False
me_cylinder_076.update()
me_cylinder_077 = bpy.data.meshes.new('Cylinder.077')
me_cylinder_077.from_pydata([(0.3928, 1.708, 0.09831), (-0.2919, -0.8723, 0.1591), (-0.2668, -0.8658, 0.2547), (-0.2794, -0.8694, 0.2054), (0.2957, 1.508, -0.01493), (0.1926, 1.285, -0.1284), (0.05281, 0.9068, -0.2413), (-0.1255, 0.2301, -0.2763), (-0.234, -0.4208, -0.08041), (-0.2788, -0.7644, 0.09715), (-0.2397, -0.7554, 0.2456), (-0.1595, -0.41, 0.2068), (-0.01472, 0.2156, 0.1524), (0.1628, 0.8631, 0.1784), (0.2784, 1.243, 0.1957), (0.3422, 1.485, 0.1617), (-0.2595, -0.7604, 0.1697), (-0.1974, -0.415, 0.06312), (-0.07099, 0.2219, -0.06125), (0.1727, 1.072, -0.01132), (0.2311, 1.252, 0.03284), (0.3188, 1.496, 0.07389), (-0.2857, -0.8708, 0.1822), (0.3073, 1.502, 0.0296), (0.2119, 1.268, -0.04803), (0.1123, 0.9722, -0.1118), (-0.09802, 0.2284, -0.1604), (-0.2157, -0.4179, -0.00898), (-0.2692, -0.7624, 0.1336), (-0.2731, -0.8676, 0.23), (0.3305, 1.49, 0.1178), (0.2547, 1.248, 0.1143), (0.1666, 0.9608, 0.06797), (-0.04286, 0.2187, 0.04517), (-0.1784, -0.4125, 0.1348), (-0.2496, -0.7579, 0.2076)], [], [(35, 29, 2, 10), (28, 22, 3, 16), (0, 4, 23, 21), (23, 24, 20, 21), (24, 25, 19, 20), (25, 26, 18, 19), (26, 27, 17, 18), (27, 28, 16, 17), (0, 21, 30, 15), (30, 31, 14, 15), (31, 32, 13, 14), (32, 33, 12, 13), (33, 34, 11, 12), (34, 35, 10, 11), (8, 9, 28, 27), (7, 8, 27, 26), (6, 7, 26, 25), (5, 6, 25, 24), (4, 5, 24, 23), (9, 1, 22, 28), (17, 16, 35, 34), (18, 17, 34, 33), (19, 18, 33, 32), (20, 19, 32, 31), (21, 20, 31, 30), (16, 3, 29, 35)])
me_cylinder_077.polygons.foreach_set('material_index', [0, 1, 0, 0, 0, 1, 1, 1, 0, 0, 0, 0, 0, 0, 0, 0, 0, 0, 0, 0, 1, 1, 1, 0, 0, 1])
_uv = me_cylinder_077.uv_layers.new(name='UVMap')
_uv.uv.foreach_set('vector', [0.5067, 0.06347, 0.5002, 0.02944, 0.512, 0.02944, 0.5252, 0.06355, 0.4698, 0.06347, 0.4764, 0.02944, 0.4883, 0.02944, 0.4883, 0.06338, 0.4883, 0.9766, 0.4444, 0.8782, 0.4664, 0.8782, 0.4883, 0.8781, 0.4664, 0.8782, 0.4478, 0.768, 0.4883, 0.7651, 0.4883, 0.8781, 0.4478, 0.768, 0.4363, 0.6062, 0.4883, 0.6054, 0.4883, 0.7651, 0.4363, 0.6062, 0.436, 0.3666, 0.4883, 0.3659, 0.4883, 0.6054, 0.436, 0.3666, 0.4531, 0.1685, 0.4883, 0.1682, 0.4883, 0.3659, 0.4531, 0.1685, 0.4698, 0.06347, 0.4883, 0.06338, 0.4883, 0.1682, 0.4883, 0.9766, 0.4883, 0.8781, 0.5102, 0.8782, 0.5321, 0.8782, 0.5102, 0.8782, 0.5288, 0.768, 0.5692, 0.7709, 0.5321, 0.8782, 0.5288, 0.768, 0.5402, 0.6062, 0.5922, 0.607, 0.5692, 0.7709, 0.5402, 0.6062, 0.5405, 0.3666, 0.5928, 0.3672, 0.5922, 0.607, 0.5405, 0.3666, 0.5234, 0.1685, 0.5586, 0.1688, 0.5928, 0.3672, 0.5234, 0.1685, 0.5067, 0.06347, 0.5252, 0.06355, 0.5586, 0.1688, 0.418, 0.1688, 0.4514, 0.06355, 0.4698, 0.06347, 0.4531, 0.1685, 0.3838, 0.3672, 0.418, 0.1688, 0.4531, 0.1685, 0.436, 0.3666, 0.3844, 0.607, 0.3838, 0.3672, 0.436, 0.3666, 0.4363, 0.6062, 0.4073, 0.7709, 0.3844, 0.607, 0.4363, 0.6062, 0.4478, 0.768, 0.4444, 0.8782, 0.4073, 0.7709, 0.4478, 0.768, 0.4664, 0.8782, 0.4514, 0.06355, 0.4645, 0.02944, 0.4764, 0.02944, 0.4698, 0.06347, 0.4883, 0.1682, 0.4883, 0.06338, 0.5067, 0.06347, 0.5234, 0.1685, 0.4883, 0.3659, 0.4883, 0.1682, 0.5234, 0.1685, 0.5405, 0.3666, 0.4883, 0.6054, 0.4883, 0.3659, 0.5405, 0.3666, 0.5402, 0.6062, 0.4883, 0.7651, 0.4883, 0.6054, 0.5402, 0.6062, 0.5288, 0.768, 0.4883, 0.8781, 0.4883, 0.7651, 0.5288, 0.768, 0.5102, 0.8782, 0.4883, 0.06338, 0.4883, 0.02944, 0.5002, 0.02944, 0.5067, 0.06347])
me_cylinder_077.materials.append(mat_reefmat)
me_cylinder_077.materials.append(mat_glowmat)
me_cylinder_077.use_remesh_preserve_volume = False
me_cylinder_077.use_remesh_preserve_attributes = False
me_cylinder_077.use_mirror_vertex_groups = False
me_cylinder_077.update()
me_cylinder_078 = bpy.data.meshes.new('Cylinder.078')
me_cylinder_078.from_pydata([(0.3928, 1.708, 0.09831), (-0.2919, -0.8723, 0.1591), (-0.2668, -0.8658, 0.2547), (-0.2794, -0.8694, 0.2054), (0.2957, 1.508, -0.01493), (0.1926, 1.285, -0.1284), (0.05281, 0.9068, -0.2413), (-0.1255, 0.2301, -0.2763), (-0.234, -0.4208, -0.08041), (-0.2788, -0.7644, 0.09715), (-0.2397, -0.7554, 0.2456), (-0.1595, -0.41, 0.2068), (-0.01472, 0.2156, 0.1524), (0.1628, 0.8631, 0.1784), (0.2784, 1.243, 0.1957), (0.3422, 1.485, 0.1617), (-0.2595, -0.7604, 0.1697), (-0.1974, -0.415, 0.06312), (-0.07099, 0.2219, -0.06125), (0.1727, 1.072, -0.01132), (0.2311, 1.252, 0.03284), (0.3188, 1.496, 0.07389), (-0.2857, -0.8708, 0.1822), (0.3073, 1.502, 0.0296), (0.2119, 1.268, -0.04803), (0.1123, 0.9722, -0.1118), (-0.09802, 0.2284, -0.1604), (-0.2157, -0.4179, -0.00898), (-0.2692, -0.7624, 0.1336), (-0.2731, -0.8676, 0.23), (0.3305, 1.49, 0.1178), (0.2547, 1.248, 0.1143), (0.1666, 0.9608, 0.06797), (-0.04286, 0.2187, 0.04517), (-0.1784, -0.4125, 0.1348), (-0.2496, -0.7579, 0.2076)], [], [(35, 29, 2, 10), (28, 22, 3, 16), (0, 4, 23, 21), (23, 24, 20, 21), (24, 25, 19, 20), (25, 26, 18, 19), (26, 27, 17, 18), (27, 28, 16, 17), (0, 21, 30, 15), (30, 31, 14, 15), (31, 32, 13, 14), (32, 33, 12, 13), (33, 34, 11, 12), (34, 35, 10, 11), (8, 9, 28, 27), (7, 8, 27, 26), (6, 7, 26, 25), (5, 6, 25, 24), (4, 5, 24, 23), (9, 1, 22, 28), (17, 16, 35, 34), (18, 17, 34, 33), (19, 18, 33, 32), (20, 19, 32, 31), (21, 20, 31, 30), (16, 3, 29, 35)])
me_cylinder_078.polygons.foreach_set('material_index', [0, 1, 0, 0, 0, 1, 1, 1, 0, 0, 0, 0, 0, 0, 0, 0, 0, 0, 0, 0, 1, 1, 1, 0, 0, 1])
_uv = me_cylinder_078.uv_layers.new(name='UVMap')
_uv.uv.foreach_set('vector', [0.5067, 0.06347, 0.5002, 0.02944, 0.512, 0.02944, 0.5252, 0.06355, 0.4698, 0.06347, 0.4764, 0.02944, 0.4883, 0.02944, 0.4883, 0.06338, 0.4883, 0.9766, 0.4444, 0.8782, 0.4664, 0.8782, 0.4883, 0.8781, 0.4664, 0.8782, 0.4478, 0.768, 0.4883, 0.7651, 0.4883, 0.8781, 0.4478, 0.768, 0.4363, 0.6062, 0.4883, 0.6054, 0.4883, 0.7651, 0.4363, 0.6062, 0.436, 0.3666, 0.4883, 0.3659, 0.4883, 0.6054, 0.436, 0.3666, 0.4531, 0.1685, 0.4883, 0.1682, 0.4883, 0.3659, 0.4531, 0.1685, 0.4698, 0.06347, 0.4883, 0.06338, 0.4883, 0.1682, 0.4883, 0.9766, 0.4883, 0.8781, 0.5102, 0.8782, 0.5321, 0.8782, 0.5102, 0.8782, 0.5288, 0.768, 0.5692, 0.7709, 0.5321, 0.8782, 0.5288, 0.768, 0.5402, 0.6062, 0.5922, 0.607, 0.5692, 0.7709, 0.5402, 0.6062, 0.5405, 0.3666, 0.5928, 0.3672, 0.5922, 0.607, 0.5405, 0.3666, 0.5234, 0.1685, 0.5586, 0.1688, 0.5928, 0.3672, 0.5234, 0.1685, 0.5067, 0.06347, 0.5252, 0.06355, 0.5586, 0.1688, 0.418, 0.1688, 0.4514, 0.06355, 0.4698, 0.06347, 0.4531, 0.1685, 0.3838, 0.3672, 0.418, 0.1688, 0.4531, 0.1685, 0.436, 0.3666, 0.3844, 0.607, 0.3838, 0.3672, 0.436, 0.3666, 0.4363, 0.6062, 0.4073, 0.7709, 0.3844, 0.607, 0.4363, 0.6062, 0.4478, 0.768, 0.4444, 0.8782, 0.4073, 0.7709, 0.4478, 0.768, 0.4664, 0.8782, 0.4514, 0.06355, 0.4645, 0.02944, 0.4764, 0.02944, 0.4698, 0.06347, 0.4883, 0.1682, 0.4883, 0.06338, 0.5067, 0.06347, 0.5234, 0.1685, 0.4883, 0.3659, 0.4883, 0.1682, 0.5234, 0.1685, 0.5405, 0.3666, 0.4883, 0.6054, 0.4883, 0.3659, 0.5405, 0.3666, 0.5402, 0.6062, 0.4883, 0.7651, 0.4883, 0.6054, 0.5402, 0.6062, 0.5288, 0.768, 0.4883, 0.8781, 0.4883, 0.7651, 0.5288, 0.768, 0.5102, 0.8782, 0.4883, 0.06338, 0.4883, 0.02944, 0.5002, 0.02944, 0.5067, 0.06347])
me_cylinder_078.materials.append(mat_reefmat)
me_cylinder_078.materials.append(mat_glowmat)
me_cylinder_078.use_remesh_preserve_volume = False
me_cylinder_078.use_remesh_preserve_attributes = False
me_cylinder_078.use_mirror_vertex_groups = False
me_cylinder_078.update()

# ---- objects
ob_cylinder_010 = bpy.data.objects.new('Cylinder.010', me_cylinder_061)
ob_cylinder_019 = bpy.data.objects.new('Cylinder.019', me_cylinder_062)
ob_cylinder_020 = bpy.data.objects.new('Cylinder.020', me_cylinder_063)
ob_cylinder_021 = bpy.data.objects.new('Cylinder.021', me_cylinder_064)
ob_cylinder_022 = bpy.data.objects.new('Cylinder.022', me_cylinder_065)
ob_cylinder_023 = bpy.data.objects.new('Cylinder.023', me_cylinder_066)
ob_cylinder_024 = bpy.data.objects.new('Cylinder.024', me_cylinder_067)
ob_cylinder_025 = bpy.data.objects.new('Cylinder.025', me_cylinder_068)
ob_cylinder_026 = bpy.data.objects.new('Cylinder.026', me_cylinder_069)
ob_cylinder_027 = bpy.data.objects.new('Cylinder.027', me_cylinder_070)
ob_cylinder_028 = bpy.data.objects.new('Cylinder.028', me_cylinder_071)
ob_cylinder_029 = bpy.data.objects.new('Cylinder.029', me_cylinder_072)
ob_cylinder_030 = bpy.data.objects.new('Cylinder.030', me_cylinder_073)
ob_cylinder_031 = bpy.data.objects.new('Cylinder.031', me_cylinder_074)
ob_cylinder_032 = bpy.data.objects.new('Cylinder.032', me_cylinder_075)
ob_cylinder_033 = bpy.data.objects.new('Cylinder.033', me_cylinder_076)
ob_cylinder_034 = bpy.data.objects.new('Cylinder.034', me_cylinder_077)
ob_cylinder_035 = bpy.data.objects.new('Cylinder.035', me_cylinder_078)

# ---- transforms, parenting, visibility, modifiers, constraints
ob_cylinder_010.location = (0.02612, 0.008968, 2.347)
ob_cylinder_010.rotation_euler = (-0.09753, -0.1988, -2.707e-08)
ob_cylinder_010.lineart.crease_threshold = 0.0
_vg = ob_cylinder_010.vertex_groups.new(name='Bone')
_vg = ob_cylinder_010.vertex_groups.new(name='Bone.002')
_vg = ob_cylinder_010.vertex_groups.new(name='Bone.003')
_vg = ob_cylinder_010.vertex_groups.new(name='Bone.004')
for _i, _w in zip([1, 4, 6, 8, 10, 12, 14, 16, 17, 18, 19, 20, 21, 22, 23, 24, 25, 26, 27, 28, 29, 30, 31, 32, 33, 34, 35, 36, 37, 38, 39, 40], [1.0, 1.0, 1.0, 1.0, 1.0, 1.0, 1.0, 1.0, 0.6667, 0.3333, 0.3333, 0.6667, 0.3333, 0.6667, 0.3333, 0.6667, 0.3333, 0.6667, 0.3333, 0.6667, 0.3333, 0.6667, 0.3333, 0.6667, 1.0, 1.0, 1.0, 1.0, 1.0, 1.0, 1.0, 1.0]): _vg.add([_i], _w, 'REPLACE')
_vg = ob_cylinder_010.vertex_groups.new(name='Bone.005')
for _i, _w in zip([0, 2, 3, 5, 7, 9, 11, 13, 15, 17, 18, 19, 20, 21, 22, 23, 24, 25, 26, 27, 28, 29, 30, 31, 32], [1.0, 1.0, 1.0, 1.0, 1.0, 1.0, 1.0, 1.0, 1.0, 0.3333, 0.6667, 0.6667, 0.3333, 0.6667, 0.3333, 0.6667, 0.3333, 0.6667, 0.3333, 0.6667, 0.3333, 0.6667, 0.3333, 0.6667, 0.3333]): _vg.add([_i], _w, 'REPLACE')
_m = ob_cylinder_010.modifiers.new('Armature', 'ARMATURE')
ob_cylinder_019.location = (0.05481, 0.009613, 3.58)
ob_cylinder_019.rotation_euler = (1.309, -0.214, -0.01733)
ob_cylinder_019.scale = (0.1322, 0.1322, 0.1322)
ob_cylinder_019.lineart.crease_threshold = 0.0
_vg = ob_cylinder_019.vertex_groups.new(name='Bone')
_vg = ob_cylinder_019.vertex_groups.new(name='Bone.002')
_vg = ob_cylinder_019.vertex_groups.new(name='Bone.003')
_vg = ob_cylinder_019.vertex_groups.new(name='Bone.004')
_vg = ob_cylinder_019.vertex_groups.new(name='Bone.005')
ob_cylinder_020.location = (0.05457, 0.08686, 3.318)
ob_cylinder_020.rotation_euler = (1.16, -0.2163, -0.01486)
ob_cylinder_020.scale = (0.1653, 0.1653, 0.1653)
ob_cylinder_020.lineart.crease_threshold = 0.0
_vg = ob_cylinder_020.vertex_groups.new(name='Bone')
_vg = ob_cylinder_020.vertex_groups.new(name='Bone.002')
_vg = ob_cylinder_020.vertex_groups.new(name='Bone.003')
_vg = ob_cylinder_020.vertex_groups.new(name='Bone.004')
_vg = ob_cylinder_020.vertex_groups.new(name='Bone.005')
ob_cylinder_021.location = (0.06719, 0.2094, 2.967)
ob_cylinder_021.rotation_euler = (1.16, -0.2163, -0.01486)
ob_cylinder_021.scale = (0.2314, 0.2314, 0.2314)
ob_cylinder_021.lineart.crease_threshold = 0.0
_vg = ob_cylinder_021.vertex_groups.new(name='Bone')
_vg = ob_cylinder_021.vertex_groups.new(name='Bone.002')
_vg = ob_cylinder_021.vertex_groups.new(name='Bone.003')
_vg = ob_cylinder_021.vertex_groups.new(name='Bone.004')
_vg = ob_cylinder_021.vertex_groups.new(name='Bone.005')
ob_cylinder_022.location = (0.06921, 0.2886, 2.56)
ob_cylinder_022.rotation_euler = (0.998, -0.2184, -0.0118)
ob_cylinder_022.scale = (0.2668, 0.2668, 0.2668)
ob_cylinder_022.lineart.crease_threshold = 0.0
_vg = ob_cylinder_022.vertex_groups.new(name='Bone')
_vg = ob_cylinder_022.vertex_groups.new(name='Bone.002')
_vg = ob_cylinder_022.vertex_groups.new(name='Bone.003')
_vg = ob_cylinder_022.vertex_groups.new(name='Bone.004')
_vg = ob_cylinder_022.vertex_groups.new(name='Bone.005')
ob_cylinder_023.location = (0.06784, 0.347, 2.134)
ob_cylinder_023.rotation_euler = (0.8833, -0.2196, -0.009435)
ob_cylinder_023.scale = (0.3333, 0.3333, 0.3333)
ob_cylinder_023.lineart.crease_threshold = 0.0
_vg = ob_cylinder_023.vertex_groups.new(name='Bone')
_vg = ob_cylinder_023.vertex_groups.new(name='Bone.002')
_vg = ob_cylinder_023.vertex_groups.new(name='Bone.003')
_vg = ob_cylinder_023.vertex_groups.new(name='Bone.004')
_vg = ob_cylinder_023.vertex_groups.new(name='Bone.005')
ob_cylinder_024.location = (0.1004, 0.3755, 1.683)
ob_cylinder_024.rotation_euler = (0.729, -0.2208, -0.006069)
ob_cylinder_024.scale = (0.3501, 0.3501, 0.3501)
ob_cylinder_024.lineart.crease_threshold = 0.0
_vg = ob_cylinder_024.vertex_groups.new(name='Bone')
_vg = ob_cylinder_024.vertex_groups.new(name='Bone.002')
_vg = ob_cylinder_024.vertex_groups.new(name='Bone.003')
_vg = ob_cylinder_024.vertex_groups.new(name='Bone.004')
_vg = ob_cylinder_024.vertex_groups.new(name='Bone.005')
ob_cylinder_025.location = (0.07914, 0.3387, 1.213)
ob_cylinder_025.rotation_euler = (0.6196, -0.2213, -0.003588)
ob_cylinder_025.scale = (0.3439, 0.3439, 0.3439)
ob_cylinder_025.lineart.crease_threshold = 0.0
_vg = ob_cylinder_025.vertex_groups.new(name='Bone')
_vg = ob_cylinder_025.vertex_groups.new(name='Bone.002')
_vg = ob_cylinder_025.vertex_groups.new(name='Bone.003')
_vg = ob_cylinder_025.vertex_groups.new(name='Bone.004')
_vg = ob_cylinder_025.vertex_groups.new(name='Bone.005')
ob_cylinder_026.location = (0.0764, 0.2555, 0.8252)
ob_cylinder_026.rotation_euler = (0.6196, -0.2213, -0.003588)
ob_cylinder_026.scale = (0.2751, 0.2751, 0.2751)
ob_cylinder_026.lineart.crease_threshold = 0.0
_vg = ob_cylinder_026.vertex_groups.new(name='Bone')
_vg = ob_cylinder_026.vertex_groups.new(name='Bone.002')
_vg = ob_cylinder_026.vertex_groups.new(name='Bone.003')
_vg = ob_cylinder_026.vertex_groups.new(name='Bone.004')
_vg = ob_cylinder_026.vertex_groups.new(name='Bone.005')
ob_cylinder_027.location = (0.09036, 0.208, 0.4301)
ob_cylinder_027.rotation_euler = (0.6196, -0.2213, -0.003588)
ob_cylinder_027.scale = (0.2274, 0.2274, 0.2274)
ob_cylinder_027.lineart.crease_threshold = 0.0
_vg = ob_cylinder_027.vertex_groups.new(name='Bone')
_vg = ob_cylinder_027.vertex_groups.new(name='Bone.002')
_vg = ob_cylinder_027.vertex_groups.new(name='Bone.003')
_vg = ob_cylinder_027.vertex_groups.new(name='Bone.004')
_vg = ob_cylinder_027.vertex_groups.new(name='Bone.005')
ob_cylinder_028.location = (0.06227, -0.1118, 3.143)
ob_cylinder_028.rotation_euler = (1.045, -0.1937, -2.723)
ob_cylinder_028.scale = (0.1653, 0.1653, 0.1653)
ob_cylinder_028.lineart.crease_threshold = 0.0
_vg = ob_cylinder_028.vertex_groups.new(name='Bone')
_vg = ob_cylinder_028.vertex_groups.new(name='Bone.002')
_vg = ob_cylinder_028.vertex_groups.new(name='Bone.003')
_vg = ob_cylinder_028.vertex_groups.new(name='Bone.004')
_vg = ob_cylinder_028.vertex_groups.new(name='Bone.005')
ob_cylinder_029.location = (0.05931, -0.1116, 2.699)
ob_cylinder_029.rotation_euler = (0.8433, -0.1049, -2.647)
ob_cylinder_029.scale = (0.2314, 0.2314, 0.2314)
ob_cylinder_029.lineart.crease_threshold = 0.0
_vg = ob_cylinder_029.vertex_groups.new(name='Bone')
_vg = ob_cylinder_029.vertex_groups.new(name='Bone.002')
_vg = ob_cylinder_029.vertex_groups.new(name='Bone.003')
_vg = ob_cylinder_029.vertex_groups.new(name='Bone.004')
_vg = ob_cylinder_029.vertex_groups.new(name='Bone.005')
ob_cylinder_030.location = (0.05986, -0.124, 2.279)
ob_cylinder_030.rotation_euler = (0.8835, -0.1955, -2.719)
ob_cylinder_030.scale = (0.2668, 0.2668, 0.2668)
ob_cylinder_030.lineart.crease_threshold = 0.0
_vg = ob_cylinder_030.vertex_groups.new(name='Bone')
_vg = ob_cylinder_030.vertex_groups.new(name='Bone.002')
_vg = ob_cylinder_030.vertex_groups.new(name='Bone.003')
_vg = ob_cylinder_030.vertex_groups.new(name='Bone.004')
_vg = ob_cylinder_030.vertex_groups.new(name='Bone.005')
ob_cylinder_031.location = (0.07899, -0.2218, 1.918)
ob_cylinder_031.rotation_euler = (0.7688, -0.1964, -2.717)
ob_cylinder_031.scale = (0.3333, 0.3333, 0.3333)
ob_cylinder_031.lineart.crease_threshold = 0.0
_vg = ob_cylinder_031.vertex_groups.new(name='Bone')
_vg = ob_cylinder_031.vertex_groups.new(name='Bone.002')
_vg = ob_cylinder_031.vertex_groups.new(name='Bone.003')
_vg = ob_cylinder_031.vertex_groups.new(name='Bone.004')
_vg = ob_cylinder_031.vertex_groups.new(name='Bone.005')
ob_cylinder_032.location = (0.08418, -0.2293, 1.481)
ob_cylinder_032.rotation_euler = (0.6146, -0.1972, -2.713)
ob_cylinder_032.scale = (0.3381, 0.3381, 0.3381)
ob_cylinder_032.lineart.crease_threshold = 0.0
_vg = ob_cylinder_032.vertex_groups.new(name='Bone')
_vg = ob_cylinder_032.vertex_groups.new(name='Bone.002')
_vg = ob_cylinder_032.vertex_groups.new(name='Bone.003')
_vg = ob_cylinder_032.vertex_groups.new(name='Bone.004')
_vg = ob_cylinder_032.vertex_groups.new(name='Bone.005')
ob_cylinder_033.location = (0.04904, -0.2041, 1.087)
ob_cylinder_033.rotation_euler = (0.5053, -0.1974, -2.711)
ob_cylinder_033.scale = (0.2994, 0.2994, 0.2994)
ob_cylinder_033.lineart.crease_threshold = 0.0
_vg = ob_cylinder_033.vertex_groups.new(name='Bone')
_vg = ob_cylinder_033.vertex_groups.new(name='Bone.002')
_vg = ob_cylinder_033.vertex_groups.new(name='Bone.003')
_vg = ob_cylinder_033.vertex_groups.new(name='Bone.004')
_vg = ob_cylinder_033.vertex_groups.new(name='Bone.005')
ob_cylinder_034.location = (0.0182, -0.1942, 0.733)
ob_cylinder_034.rotation_euler = (0.5053, -0.1974, -2.711)
ob_cylinder_034.scale = (0.2252, 0.2252, 0.2252)
ob_cylinder_034.lineart.crease_threshold = 0.0
_vg = ob_cylinder_034.vertex_groups.new(name='Bone')
_vg = ob_cylinder_034.vertex_groups.new(name='Bone.002')
_vg = ob_cylinder_034.vertex_groups.new(name='Bone.003')
_vg = ob_cylinder_034.vertex_groups.new(name='Bone.004')
_vg = ob_cylinder_034.vertex_groups.new(name='Bone.005')
ob_cylinder_035.location = (0.002975, -0.2185, 0.3456)
ob_cylinder_035.rotation_euler = (0.5053, -0.1974, -2.711)
ob_cylinder_035.scale = (0.2274, 0.2274, 0.2274)
ob_cylinder_035.lineart.crease_threshold = 0.0
_vg = ob_cylinder_035.vertex_groups.new(name='Bone')
_vg = ob_cylinder_035.vertex_groups.new(name='Bone.002')
_vg = ob_cylinder_035.vertex_groups.new(name='Bone.003')
_vg = ob_cylinder_035.vertex_groups.new(name='Bone.004')
_vg = ob_cylinder_035.vertex_groups.new(name='Bone.005')

# ---- collection membership
col_collection.objects.link(ob_cylinder_010)
col_collection.objects.link(ob_cylinder_019)
col_collection.objects.link(ob_cylinder_020)
col_collection.objects.link(ob_cylinder_021)
col_collection.objects.link(ob_cylinder_022)
col_collection.objects.link(ob_cylinder_023)
col_collection.objects.link(ob_cylinder_024)
col_collection.objects.link(ob_cylinder_025)
col_collection.objects.link(ob_cylinder_026)
col_collection.objects.link(ob_cylinder_027)
col_collection.objects.link(ob_cylinder_028)
col_collection.objects.link(ob_cylinder_029)
col_collection.objects.link(ob_cylinder_030)
col_collection.objects.link(ob_cylinder_031)
col_collection.objects.link(ob_cylinder_032)
col_collection.objects.link(ob_cylinder_033)
col_collection.objects.link(ob_cylinder_034)
col_collection.objects.link(ob_cylinder_035)

# ---- scene / render settings (as saved in the file)
scene.frame_start = 1; scene.frame_end = 250; scene.frame_set(1)
scene.render.engine = 'BLENDER_EEVEE_NEXT'
scene.cycles.use_denoising = False
scene.cycles.samples = 128
scene.cycles.sampling_pattern = 'TABULATED_SOBOL'
scene.cycles.use_adaptive_sampling = False
scene.cycles.use_light_tree = False
scene.view_settings.view_transform = 'Filmic'
bpy.context.view_layer.update()

# ---- added for rendering (the .blend has no active camera and no usable light): camera, sun
cam_auto = bpy.data.cameras.new('AutoCamera')
cam_auto.lens = 50.0
cam_auto.sensor_width = 36.0
cam_auto.clip_end = 1000.0
ob_auto_camera = bpy.data.objects.new('AutoCamera', cam_auto)
scene.collection.objects.link(ob_auto_camera)
ob_auto_camera.location = (4.24863, -5.0238, 5.3309)
ob_auto_camera.rotation_euler = (1.09748, -7.21219e-08, 0.694738)
scene.camera = ob_auto_camera
light_auto_sun = bpy.data.lights.new('AutoSun', 'SUN')
light_auto_sun.energy = 3.0
light_auto_sun.angle = 0.0523599
ob_auto_sun = bpy.data.objects.new('AutoSun', light_auto_sun)
scene.collection.objects.link(ob_auto_sun)
ob_auto_sun.rotation_euler = (0.872665, 0.174533, 0.523599)
bpy.context.view_layer.update()
